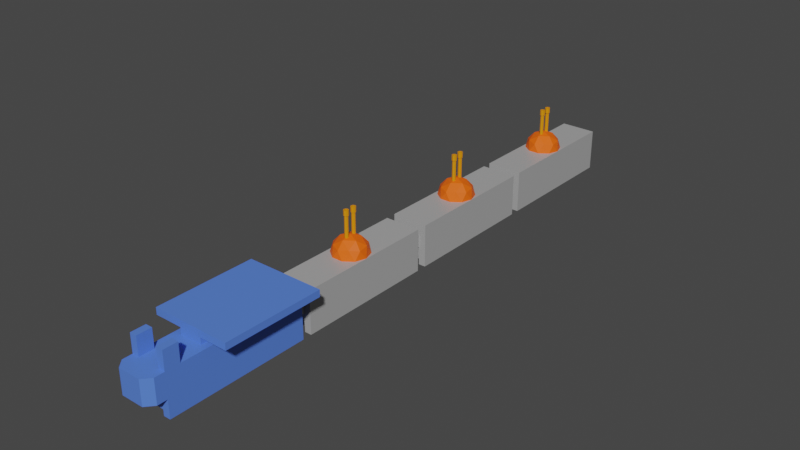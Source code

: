 # Source: space-train.blend  (saved by Blender 2.90.8; exported with 4.5.12 LTS)
import bpy
from mathutils import Matrix  # noqa: F401  (used for matrix-valued properties, if any)

bpy.ops.wm.read_factory_settings(use_empty=True)
scene = bpy.context.scene
scene.name = 'Scene'

# ---- collections
col_collection = bpy.data.collections.new('Collection'); scene.collection.children.link(col_collection)

# ---- materials (node trees are filled in below, after node groups)
mat_train_body = bpy.data.materials.new('train-body')
mat_train_body.alpha_threshold = 0.0
mat_train_body.use_transparent_shadow = False
mat_train_body.line_color = (0.0, 0.0, 0.0, 1.0)
mat_turrent_body = bpy.data.materials.new('turrent-body')
mat_turrent_body.use_transparent_shadow = False
mat_turrent_barrels = bpy.data.materials.new('turrent-barrels')
mat_turrent_barrels.use_transparent_shadow = False
mat_train_engine = bpy.data.materials.new('train-engine')
mat_train_engine.alpha_threshold = 0.0
mat_train_engine.use_transparent_shadow = False
mat_train_engine.line_color = (0.0, 0.0, 0.0, 1.0)

# ---- material node trees
mat_train_body.use_nodes = True; mat_train_body.node_tree.nodes.clear()
_N = mat_train_body.node_tree.nodes; _L = mat_train_body.node_tree.links
n0 = _N.new('ShaderNodeOutputMaterial'); n0.name = 'Material Output'; n0.location = (300, 300)
n1 = _N.new('ShaderNodeBsdfPrincipled'); n1.name = 'Principled BSDF'; n1.location = (10, 300)
n1.distribution = 'GGX'
n1.subsurface_method = 'BURLEY'
n1.inputs[0].default_value = (0.3954, 0.3954, 0.3954, 1.0)
n1.inputs[2].default_value = 0.4
n1.inputs[3].default_value = 1.45
n1.inputs[27].default_value = (0.0, 0.0, 0.0, 1.0)
n1.inputs[28].default_value = 1.0
_L.new(n1.outputs[0], n0.inputs[0])
n0.is_active_output = True
mat_turrent_body.use_nodes = True; mat_turrent_body.node_tree.nodes.clear()
_N = mat_turrent_body.node_tree.nodes; _L = mat_turrent_body.node_tree.links
n0 = _N.new('ShaderNodeBsdfPrincipled'); n0.name = 'Principled BSDF'; n0.location = (10, 300)
n0.distribution = 'GGX'
n0.subsurface_method = 'BURLEY'
n0.inputs[0].default_value = (1.0, 0.1227, 0.001508, 1.0)
n0.inputs[3].default_value = 1.45
n0.inputs[27].default_value = (0.0, 0.0, 0.0, 1.0)
n0.inputs[28].default_value = 1.0
n1 = _N.new('ShaderNodeOutputMaterial'); n1.name = 'Material Output'; n1.location = (300, 300)
_L.new(n0.outputs[0], n1.inputs[0])
n1.is_active_output = True
mat_turrent_barrels.use_nodes = True; mat_turrent_barrels.node_tree.nodes.clear()
_N = mat_turrent_barrels.node_tree.nodes; _L = mat_turrent_barrels.node_tree.links
n0 = _N.new('ShaderNodeBsdfPrincipled'); n0.name = 'Principled BSDF'; n0.location = (10, 300)
n0.distribution = 'GGX'
n0.subsurface_method = 'BURLEY'
n0.inputs[0].default_value = (0.8, 0.2759, 0.0, 1.0)
n0.inputs[3].default_value = 1.45
n0.inputs[27].default_value = (0.0, 0.0, 0.0, 1.0)
n0.inputs[28].default_value = 1.0
n1 = _N.new('ShaderNodeOutputMaterial'); n1.name = 'Material Output'; n1.location = (300, 300)
_L.new(n0.outputs[0], n1.inputs[0])
n1.is_active_output = True
mat_train_engine.use_nodes = True; mat_train_engine.node_tree.nodes.clear()
_N = mat_train_engine.node_tree.nodes; _L = mat_train_engine.node_tree.links
n0 = _N.new('ShaderNodeOutputMaterial'); n0.name = 'Material Output'; n0.location = (300, 300)
n1 = _N.new('ShaderNodeBsdfPrincipled'); n1.name = 'Principled BSDF'; n1.location = (10, 300)
n1.distribution = 'GGX'
n1.subsurface_method = 'BURLEY'
n1.inputs[0].default_value = (0.09584, 0.2136, 0.8, 1.0)
n1.inputs[2].default_value = 0.4
n1.inputs[3].default_value = 1.45
n1.inputs[27].default_value = (0.0, 0.0, 0.0, 1.0)
n1.inputs[28].default_value = 1.0
_L.new(n1.outputs[0], n0.inputs[0])
n0.is_active_output = True

# ---- world
world_world = bpy.data.worlds.new('World'); scene.world = world_world
world_world.color = (0.05088, 0.05088, 0.05088)
world_world.use_sun_shadow = False
world_world.sun_shadow_jitter_overblur = 0.0

# ---- meshes
me_cube = bpy.data.meshes.new('Cube')
me_cube.from_pydata([(1.0, 1.0, 1.0), (1.0, 1.0, -1.0), (1.0, -1.0, 1.0), (1.0, -1.0, -1.0), (-1.0, 1.0, 1.0), (-1.0, 1.0, -1.0), (-1.0, -1.0, 1.0), (-1.0, -1.0, -1.0), (1.0, 1.0, 0.3333), (1.0, 1.0, -0.3333), (-1.0, -1.0, -0.3333), (-1.0, -1.0, 0.3333), (1.0, -1.0, 0.3333), (1.0, -1.0, -0.3333), (-1.0, 1.0, 0.3333), (-1.0, 1.0, -0.3333), (-1.0, 0.6188, -1.0), (-1.0, -0.6188, -1.0), (1.0, 0.6188, 1.0), (1.0, -0.6188, 1.0), (-1.0, -0.6188, 1.0), (-1.0, 0.6188, 1.0), (1.0, -0.6188, -1.0), (1.0, 0.6188, -1.0), (1.0, 0.6188, -0.3333), (1.0, -0.6188, -0.3333), (1.0, 0.6188, 0.3333), (1.0, -0.6188, 0.3333), (-1.0, -0.6188, -0.3333), (-1.0, 0.6188, -0.3333), (-1.0, -0.6188, 0.3333), (-1.0, 0.6188, 0.3333), (-1.186, -0.6188, -0.3333), (-1.186, 0.6188, -0.3333), (-1.186, -0.6188, 0.3333), (-1.186, 0.6188, 0.3333), (-1.0, -0.6188, -1.328), (-1.0, -1.0, -1.328), (1.0, 1.0, -1.328), (-1.0, 1.0, -1.328), (1.0, -1.0, -1.328), (1.0, 0.6188, -1.328), (-1.0, 0.6188, -1.328), (1.0, -0.6188, -1.328)], [], [(19, 20, 6, 2), (12, 2, 6, 11), (31, 21, 4, 14), (17, 22, 43, 36), (27, 19, 2, 12), (14, 4, 0, 8), (5, 15, 9, 1), (15, 14, 8, 9), (22, 25, 13, 3), (25, 27, 12, 13), (16, 29, 15, 5), (29, 31, 14, 15), (3, 13, 10, 7), (13, 12, 11, 10), (10, 11, 30, 28), (28, 30, 34, 32), (7, 10, 28, 17), (17, 28, 29, 16), (9, 8, 26, 24), (24, 26, 27, 25), (1, 9, 24, 23), (23, 24, 25, 22), (8, 0, 18, 26), (26, 18, 19, 27), (16, 5, 39, 42), (16, 23, 22, 17), (11, 6, 20, 30), (30, 20, 21, 31), (0, 4, 21, 18), (18, 21, 20, 19), (32, 34, 35, 33), (31, 29, 33, 35), (30, 31, 35, 34), (29, 28, 32, 33), (36, 43, 40, 37), (39, 38, 41, 42), (7, 17, 36, 37), (1, 23, 41, 38), (22, 3, 40, 43), (5, 1, 38, 39), (23, 16, 42, 41), (3, 7, 37, 40)])
_uv = me_cube.uv_layers.new(name='UVMap')
_uv.uv.foreach_set('vector', [0.625, 0.6667, 0.875, 0.6667, 0.875, 0.75, 0.625, 0.75, 0.5417, 0.75, 0.625, 0.75, 0.625, 1.0, 0.5417, 1.0, 0.5417, 0.1667, 0.625, 0.1667, 0.625, 0.25, 0.5417, 0.25, 0.125, 0.6667, 0.375, 0.6667, 0.375, 0.6667, 0.125, 0.6667, 0.5417, 0.6667, 0.625, 0.6667, 0.625, 0.75, 0.5417, 0.75, 0.5417, 0.25, 0.625, 0.25, 0.625, 0.5, 0.5417, 0.5, 0.375, 0.25, 0.4583, 0.25, 0.4583, 0.5, 0.375, 0.5, 0.4583, 0.25, 0.5417, 0.25, 0.5417, 0.5, 0.4583, 0.5, 0.375, 0.6667, 0.4583, 0.6667, 0.4583, 0.75, 0.375, 0.75, 0.4583, 0.6667, 0.5417, 0.6667, 0.5417, 0.75, 0.4583, 0.75, 0.375, 0.1667, 0.4583, 0.1667, 0.4583, 0.25, 0.375, 0.25, 0.4583, 0.1667, 0.5417, 0.1667, 0.5417, 0.25, 0.4583, 0.25, 0.375, 0.75, 0.4583, 0.75, 0.4583, 1.0, 0.375, 1.0, 0.4583, 0.75, 0.5417, 0.75, 0.5417, 1.0, 0.4583, 1.0, 0.4583, 0.0, 0.5417, 0.0, 0.5417, 0.08333, 0.4583, 0.08333, 0.4583, 0.08333, 0.5417, 0.08333, 0.5417, 0.08333, 0.4583, 0.08333, 0.375, 0.0, 0.4583, 0.0, 0.4583, 0.08333, 0.375, 0.08333, 0.375, 0.08333, 0.4583, 0.08333, 0.4583, 0.1667, 0.375, 0.1667, 0.4583, 0.5, 0.5417, 0.5, 0.5417, 0.5833, 0.4583, 0.5833, 0.4583, 0.5833, 0.5417, 0.5833, 0.5417, 0.6667, 0.4583, 0.6667, 0.375, 0.5, 0.4583, 0.5, 0.4583, 0.5833, 0.375, 0.5833, 0.375, 0.5833, 0.4583, 0.5833, 0.4583, 0.6667, 0.375, 0.6667, 0.5417, 0.5, 0.625, 0.5, 0.625, 0.5833, 0.5417, 0.5833, 0.5417, 0.5833, 0.625, 0.5833, 0.625, 0.6667, 0.5417, 0.6667, 0.375, 0.1667, 0.375, 0.25, 0.375, 0.25, 0.375, 0.1667, 0.125, 0.5833, 0.375, 0.5833, 0.375, 0.6667, 0.125, 0.6667, 0.5417, 0.0, 0.625, 0.0, 0.625, 0.08333, 0.5417, 0.08333, 0.5417, 0.08333, 0.625, 0.08333, 0.625, 0.1667, 0.5417, 0.1667, 0.625, 0.5, 0.875, 0.5, 0.875, 0.5833, 0.625, 0.5833, 0.625, 0.5833, 0.875, 0.5833, 0.875, 0.6667, 0.625, 0.6667, 0.4583, 0.08333, 0.5417, 0.08333, 0.5417, 0.1667, 0.4583, 0.1667, 0.5417, 0.1667, 0.4583, 0.1667, 0.4583, 0.1667, 0.5417, 0.1667, 0.5417, 0.08333, 0.5417, 0.1667, 0.5417, 0.1667, 0.5417, 0.08333, 0.4583, 0.1667, 0.4583, 0.08333, 0.4583, 0.08333, 0.4583, 0.1667, 0.125, 0.6667, 0.375, 0.6667, 0.375, 0.75, 0.125, 0.75, 0.125, 0.5, 0.375, 0.5, 0.375, 0.5833, 0.125, 0.5833, 0.375, 0.0, 0.375, 0.08333, 0.375, 0.08333, 0.375, 0.0, 0.375, 0.5, 0.375, 0.5833, 0.375, 0.5833, 0.375, 0.5, 0.375, 0.6667, 0.375, 0.75, 0.375, 0.75, 0.375, 0.6667, 0.375, 0.25, 0.375, 0.5, 0.375, 0.5, 0.375, 0.25, 0.375, 0.5833, 0.125, 0.5833, 0.125, 0.5833, 0.375, 0.5833, 0.375, 0.75, 0.375, 1.0, 0.375, 1.0, 0.375, 0.75])
me_cube.materials.append(mat_train_body)
me_cube.use_remesh_preserve_volume = False
me_cube.use_remesh_preserve_attributes = False
me_cube.use_mirror_vertex_groups = False
me_cube.update()
me_icosphere = bpy.data.meshes.new('Icosphere')
me_icosphere.from_pydata([(0.2764, -0.8506, 0.4472), (-0.7236, -0.5257, 0.4472), (-0.7236, 0.5257, 0.4472), (0.2764, 0.8506, 0.4472), (0.8944, 0.0, 0.4472), (0.0, 0.0, 1.0), (0.9511, -0.309, 0.0), (0.9511, 0.309, 0.0), (0.0, -1.0, 0.0), (0.5878, -0.809, 0.0), (-0.9511, -0.309, 0.0), (-0.5878, -0.809, 0.0), (-0.5878, 0.809, 0.0), (-0.9511, 0.309, 0.0), (0.5878, 0.809, 0.0), (0.0, 1.0, 0.0), (0.6882, -0.5, 0.5257), (-0.2629, -0.809, 0.5257), (-0.8506, 0.0, 0.5257), (-0.2629, 0.809, 0.5257), (0.6882, 0.5, 0.5257), (0.1625, -0.5, 0.8507), (0.5257, 0.0, 0.8507), (-0.4253, -0.309, 0.8507), (-0.4253, 0.309, 0.8507), (0.1625, 0.5, 0.8507)], [], [(0, 16, 21), (1, 17, 23), (2, 18, 24), (3, 19, 25), (4, 20, 22), (22, 25, 5), (22, 20, 25), (20, 3, 25), (25, 24, 5), (25, 19, 24), (19, 2, 24), (24, 23, 5), (24, 18, 23), (18, 1, 23), (23, 21, 5), (23, 17, 21), (17, 0, 21), (21, 22, 5), (21, 16, 22), (16, 4, 22), (7, 20, 4), (7, 14, 20), (14, 3, 20), (15, 19, 3), (15, 12, 19), (12, 2, 19), (13, 18, 2), (13, 10, 18), (10, 1, 18), (11, 17, 1), (11, 8, 17), (8, 0, 17), (9, 16, 0), (9, 6, 16), (6, 4, 16), (14, 15, 3), (12, 13, 2), (10, 11, 1), (8, 9, 0), (6, 7, 4), (7, 6, 9, 8, 11, 10, 13, 12, 15, 14)])
_uv = me_icosphere.uv_layers.new(name='UVMap')
_uv.uv.foreach_set('vector', [0.8182, 0.3149, 0.7273, 0.3149, 0.7727, 0.3937, 1.0, 0.3149, 0.9091, 0.3149, 0.9545, 0.3937, 0.2727, 0.3149, 0.1818, 0.3149, 0.2273, 0.3937, 0.4545, 0.3149, 0.3636, 0.3149, 0.4091, 0.3937, 0.6364, 0.3149, 0.5455, 0.3149, 0.5909, 0.3937, 0.5909, 0.3937, 0.5, 0.3937, 0.5455, 0.4724, 0.5909, 0.3937, 0.5455, 0.3149, 0.5, 0.3937, 0.5455, 0.3149, 0.4545, 0.3149, 0.5, 0.3937, 0.4091, 0.3937, 0.3182, 0.3937, 0.3636, 0.4724, 0.4091, 0.3937, 0.3636, 0.3149, 0.3182, 0.3937, 0.3636, 0.3149, 0.2727, 0.3149, 0.3182, 0.3937, 0.2273, 0.3937, 0.1364, 0.3937, 0.1818, 0.4724, 0.2273, 0.3937, 0.1818, 0.3149, 0.1364, 0.3937, 0.1818, 0.3149, 0.09091, 0.3149, 0.1364, 0.3937, 0.9545, 0.3937, 0.8636, 0.3937, 0.9091, 0.4724, 0.9545, 0.3937, 0.9091, 0.3149, 0.8636, 0.3937, 0.9091, 0.3149, 0.8182, 0.3149, 0.8636, 0.3937, 0.7727, 0.3937, 0.6818, 0.3937, 0.7273, 0.4724, 0.7727, 0.3937, 0.7273, 0.3149, 0.6818, 0.3937, 0.7273, 0.3149, 0.6364, 0.3149, 0.6818, 0.3937, 0.5909, 0.2362, 0.5455, 0.3149, 0.6364, 0.3149, 0.5909, 0.2362, 0.5, 0.2362, 0.5455, 0.3149, 0.5, 0.2362, 0.4545, 0.3149, 0.5455, 0.3149, 0.4091, 0.2362, 0.3636, 0.3149, 0.4545, 0.3149, 0.4091, 0.2362, 0.3182, 0.2362, 0.3636, 0.3149, 0.3182, 0.2362, 0.2727, 0.3149, 0.3636, 0.3149, 0.2273, 0.2362, 0.1818, 0.3149, 0.2727, 0.3149, 0.2273, 0.2362, 0.1364, 0.2362, 0.1818, 0.3149, 0.1364, 0.2362, 0.09091, 0.3149, 0.1818, 0.3149, 0.9545, 0.2362, 0.9091, 0.3149, 1.0, 0.3149, 0.9545, 0.2362, 0.8636, 0.2362, 0.9091, 0.3149, 0.8636, 0.2362, 0.8182, 0.3149, 0.9091, 0.3149, 0.7727, 0.2362, 0.7273, 0.3149, 0.8182, 0.3149, 0.7727, 0.2362, 0.6818, 0.2362, 0.7273, 0.3149, 0.6818, 0.2362, 0.6364, 0.3149, 0.7273, 0.3149, 0.5, 0.2362, 0.4091, 0.2362, 0.4545, 0.3149, 0.3182, 0.2362, 0.2273, 0.2362, 0.2727, 0.3149, 0.1364, 0.2362, 0.04545, 0.2362, 0.09091, 0.3149, 0.8636, 0.2362, 0.7727, 0.2362, 0.8182, 0.3149, 0.6818, 0.2362, 0.5909, 0.2362, 0.6364, 0.3149, 0.5909, 0.2362, 0.6818, 0.2362, 0.7727, 0.2362, 0.8636, 0.2362, 0.9545, 0.2362, 0.1364, 0.2362, 0.2273, 0.2362, 0.3182, 0.2362, 0.4091, 0.2362, 0.5, 0.2362])
me_icosphere.materials.append(mat_turrent_body)
me_icosphere.use_remesh_fix_poles = True
me_icosphere.use_remesh_preserve_attributes = False
me_icosphere.use_mirror_vertex_groups = False
me_icosphere.update()
me_cylinder = bpy.data.meshes.new('Cylinder')
me_cylinder.from_pydata([(0.2976, 0.1258, 0.5902), (0.2976, 0.1258, 2.122), (0.3866, 0.08898, 0.5902), (0.3866, 0.08898, 2.122), (0.4235, 1.013e-09, 0.5902), (0.4235, 1.013e-09, 2.122), (0.3866, -0.08898, 0.5902), (0.3866, -0.08898, 2.122), (0.2976, -0.1258, 0.5902), (0.2976, -0.1258, 2.122), (0.2086, -0.08898, 0.5902), (0.2086, -0.08898, 2.122), (0.1718, 8.014e-09, 0.5902), (0.1718, 8.014e-09, 2.122), (0.2086, 0.08898, 0.5902), (0.2086, 0.08898, 2.122), (0.4157, 0.1181, 2.122), (0.2976, 0.167, 2.122), (0.4647, 1.039e-09, 2.122), (0.4157, -0.1181, 2.122), (0.2976, -0.167, 2.122), (0.1795, -0.1181, 2.122), (0.1306, 1.033e-08, 2.122), (0.1795, 0.1181, 2.122), (0.354, 0.05638, 2.471), (0.2976, 0.07974, 2.471), (0.3774, 1.039e-09, 2.471), (0.354, -0.05638, 2.471), (0.2976, -0.07974, 2.471), (0.2412, -0.05638, 2.471), (0.2179, 8.924e-09, 2.471), (0.2412, 0.05638, 2.471), (0.4157, 0.1181, 2.471), (0.2976, 0.167, 2.471), (0.4647, 1.039e-09, 2.471), (0.4157, -0.1181, 2.471), (0.2976, -0.167, 2.471), (0.1795, -0.1181, 2.471), (0.1306, 1.033e-08, 2.471), (0.1795, 0.1181, 2.471), (0.354, 0.05638, 2.083), (0.2976, 0.07974, 2.083), (0.3774, 1.039e-09, 2.083), (0.354, -0.05638, 2.083), (0.2976, -0.07974, 2.083), (0.2412, -0.05638, 2.083), (0.2179, 8.924e-09, 2.083), (0.2412, 0.05638, 2.083), (-0.2976, 0.1258, 0.5902), (-0.2976, 0.1258, 2.122), (-0.3866, 0.08898, 0.5902), (-0.3866, 0.08898, 2.122), (-0.4235, 1.013e-09, 0.5902), (-0.4235, 1.013e-09, 2.122), (-0.3866, -0.08898, 0.5902), (-0.3866, -0.08898, 2.122), (-0.2976, -0.1258, 0.5902), (-0.2976, -0.1258, 2.122), (-0.2086, -0.08898, 0.5902), (-0.2086, -0.08898, 2.122), (-0.1718, 8.014e-09, 0.5902), (-0.1718, 8.014e-09, 2.122), (-0.2086, 0.08898, 0.5902), (-0.2086, 0.08898, 2.122), (-0.4157, 0.1181, 2.122), (-0.2976, 0.167, 2.122), (-0.4647, 1.039e-09, 2.122), (-0.4157, -0.1181, 2.122), (-0.2976, -0.167, 2.122), (-0.1795, -0.1181, 2.122), (-0.1306, 1.033e-08, 2.122), (-0.1795, 0.1181, 2.122), (-0.354, 0.05638, 2.471), (-0.2976, 0.07974, 2.471), (-0.3774, 1.039e-09, 2.471), (-0.354, -0.05638, 2.471), (-0.2976, -0.07974, 2.471), (-0.2412, -0.05638, 2.471), (-0.2179, 8.924e-09, 2.471), (-0.2412, 0.05638, 2.471), (-0.4157, 0.1181, 2.471), (-0.2976, 0.167, 2.471), (-0.4647, 1.039e-09, 2.471), (-0.4157, -0.1181, 2.471), (-0.2976, -0.167, 2.471), (-0.1795, -0.1181, 2.471), (-0.1306, 1.033e-08, 2.471), (-0.1795, 0.1181, 2.471), (-0.354, 0.05638, 2.083), (-0.2976, 0.07974, 2.083), (-0.3774, 1.039e-09, 2.083), (-0.354, -0.05638, 2.083), (-0.2976, -0.07974, 2.083), (-0.2412, -0.05638, 2.083), (-0.2179, 8.924e-09, 2.083), (-0.2412, 0.05638, 2.083)], [], [(0, 1, 3, 2), (2, 3, 5, 4), (4, 5, 7, 6), (6, 7, 9, 8), (8, 9, 11, 10), (10, 11, 13, 12), (13, 11, 21, 22), (12, 13, 15, 14), (14, 15, 1, 0), (0, 2, 4, 6, 8, 10, 12, 14), (21, 20, 36, 37), (9, 7, 19, 20), (15, 13, 22, 23), (5, 3, 16, 18), (11, 9, 20, 21), (1, 15, 23, 17), (3, 1, 17, 16), (7, 5, 18, 19), (30, 29, 45, 46), (19, 18, 34, 35), (16, 17, 33, 32), (17, 23, 39, 33), (22, 21, 37, 38), (20, 19, 35, 36), (18, 16, 32, 34), (23, 22, 38, 39), (25, 24, 32, 33), (24, 26, 34, 32), (26, 27, 35, 34), (27, 28, 36, 35), (28, 29, 37, 36), (29, 30, 38, 37), (30, 31, 39, 38), (31, 25, 33, 39), (40, 41, 47, 46, 45, 44, 43, 42), (28, 27, 43, 44), (26, 24, 40, 42), (31, 30, 46, 47), (29, 28, 44, 45), (27, 26, 42, 43), (24, 25, 41, 40), (25, 31, 47, 41), (48, 50, 51, 49), (50, 52, 53, 51), (52, 54, 55, 53), (54, 56, 57, 55), (56, 58, 59, 57), (58, 60, 61, 59), (61, 70, 69, 59), (60, 62, 63, 61), (62, 48, 49, 63), (48, 62, 60, 58, 56, 54, 52, 50), (69, 85, 84, 68), (57, 68, 67, 55), (63, 71, 70, 61), (53, 66, 64, 51), (59, 69, 68, 57), (49, 65, 71, 63), (51, 64, 65, 49), (55, 67, 66, 53), (78, 94, 93, 77), (67, 83, 82, 66), (64, 80, 81, 65), (65, 81, 87, 71), (70, 86, 85, 69), (68, 84, 83, 67), (66, 82, 80, 64), (71, 87, 86, 70), (73, 81, 80, 72), (72, 80, 82, 74), (74, 82, 83, 75), (75, 83, 84, 76), (76, 84, 85, 77), (77, 85, 86, 78), (78, 86, 87, 79), (79, 87, 81, 73), (88, 90, 91, 92, 93, 94, 95, 89), (76, 92, 91, 75), (74, 90, 88, 72), (79, 95, 94, 78), (77, 93, 92, 76), (75, 91, 90, 74), (72, 88, 89, 73), (73, 89, 95, 79)])
_uv = me_cylinder.uv_layers.new(name='UVMap')
_uv.uv.foreach_set('vector', [1.0, 0.5, 1.0, 1.0, 0.875, 1.0, 0.875, 0.5, 0.875, 0.5, 0.875, 1.0, 0.75, 1.0, 0.75, 0.5, 0.75, 0.5, 0.75, 1.0, 0.625, 1.0, 0.625, 0.5, 0.625, 0.5, 0.625, 1.0, 0.5, 1.0, 0.5, 0.5, 0.5, 0.5, 0.5, 1.0, 0.375, 1.0, 0.375, 0.5, 0.375, 0.5, 0.375, 1.0, 0.25, 1.0, 0.25, 0.5, 0.25, 1.0, 0.375, 1.0, 0.375, 1.0, 0.25, 1.0, 0.25, 0.5, 0.25, 1.0, 0.125, 1.0, 0.125, 0.5, 0.125, 0.5, 0.125, 1.0, 0.0, 1.0, 0.0, 0.5, 0.75, 0.49, 0.9197, 0.4197, 0.99, 0.25, 0.9197, 0.08029, 0.75, 0.01, 0.5803, 0.08029, 0.51, 0.25, 0.5803, 0.4197, 0.375, 1.0, 0.5, 1.0, 0.5, 1.0, 0.375, 1.0, 0.5, 1.0, 0.625, 1.0, 0.625, 1.0, 0.5, 1.0, 0.125, 1.0, 0.25, 1.0, 0.25, 1.0, 0.125, 1.0, 0.75, 1.0, 0.875, 1.0, 0.875, 1.0, 0.75, 1.0, 0.375, 1.0, 0.5, 1.0, 0.5, 1.0, 0.375, 1.0, 0.0, 1.0, 0.125, 1.0, 0.125, 1.0, 0.0, 1.0, 0.875, 1.0, 1.0, 1.0, 1.0, 1.0, 0.875, 1.0, 0.625, 1.0, 0.75, 1.0, 0.75, 1.0, 0.625, 1.0, 0.1354, 0.25, 0.169, 0.169, 0.169, 0.169, 0.1354, 0.25, 0.625, 1.0, 0.75, 1.0, 0.75, 1.0, 0.625, 1.0, 0.875, 1.0, 1.0, 1.0, 1.0, 1.0, 0.875, 1.0, 0.0, 1.0, 0.125, 1.0, 0.125, 1.0, 0.0, 1.0, 0.25, 1.0, 0.375, 1.0, 0.375, 1.0, 0.25, 1.0, 0.5, 1.0, 0.625, 1.0, 0.625, 1.0, 0.5, 1.0, 0.75, 1.0, 0.875, 1.0, 0.875, 1.0, 0.75, 1.0, 0.125, 1.0, 0.25, 1.0, 0.25, 1.0, 0.125, 1.0, 0.25, 0.3646, 0.331, 0.331, 0.4197, 0.4197, 0.25, 0.49, 0.331, 0.331, 0.3646, 0.25, 0.49, 0.25, 0.4197, 0.4197, 0.3646, 0.25, 0.331, 0.169, 0.4197, 0.08029, 0.49, 0.25, 0.331, 0.169, 0.25, 0.1354, 0.25, 0.01, 0.4197, 0.08029, 0.25, 0.1354, 0.169, 0.169, 0.08029, 0.08029, 0.25, 0.01, 0.169, 0.169, 0.1354, 0.25, 0.01, 0.25, 0.08029, 0.08029, 0.1354, 0.25, 0.169, 0.331, 0.08029, 0.4197, 0.01, 0.25, 0.169, 0.331, 0.25, 0.3646, 0.25, 0.49, 0.08029, 0.4197, 0.331, 0.331, 0.25, 0.3646, 0.169, 0.331, 0.1354, 0.25, 0.169, 0.169, 0.25, 0.1354, 0.331, 0.169, 0.3646, 0.25, 0.25, 0.1354, 0.331, 0.169, 0.331, 0.169, 0.25, 0.1354, 0.3646, 0.25, 0.331, 0.331, 0.331, 0.331, 0.3646, 0.25, 0.169, 0.331, 0.1354, 0.25, 0.1354, 0.25, 0.169, 0.331, 0.169, 0.169, 0.25, 0.1354, 0.25, 0.1354, 0.169, 0.169, 0.331, 0.169, 0.3646, 0.25, 0.3646, 0.25, 0.331, 0.169, 0.331, 0.331, 0.25, 0.3646, 0.25, 0.3646, 0.331, 0.331, 0.25, 0.3646, 0.169, 0.331, 0.169, 0.331, 0.25, 0.3646, 1.0, 0.5, 0.875, 0.5, 0.875, 1.0, 1.0, 1.0, 0.875, 0.5, 0.75, 0.5, 0.75, 1.0, 0.875, 1.0, 0.75, 0.5, 0.625, 0.5, 0.625, 1.0, 0.75, 1.0, 0.625, 0.5, 0.5, 0.5, 0.5, 1.0, 0.625, 1.0, 0.5, 0.5, 0.375, 0.5, 0.375, 1.0, 0.5, 1.0, 0.375, 0.5, 0.25, 0.5, 0.25, 1.0, 0.375, 1.0, 0.25, 1.0, 0.25, 1.0, 0.375, 1.0, 0.375, 1.0, 0.25, 0.5, 0.125, 0.5, 0.125, 1.0, 0.25, 1.0, 0.125, 0.5, 0.0, 0.5, 0.0, 1.0, 0.125, 1.0, 0.75, 0.49, 0.5803, 0.4197, 0.51, 0.25, 0.5803, 0.08029, 0.75, 0.01, 0.9197, 0.08029, 0.99, 0.25, 0.9197, 0.4197, 0.375, 1.0, 0.375, 1.0, 0.5, 1.0, 0.5, 1.0, 0.5, 1.0, 0.5, 1.0, 0.625, 1.0, 0.625, 1.0, 0.125, 1.0, 0.125, 1.0, 0.25, 1.0, 0.25, 1.0, 0.75, 1.0, 0.75, 1.0, 0.875, 1.0, 0.875, 1.0, 0.375, 1.0, 0.375, 1.0, 0.5, 1.0, 0.5, 1.0, 0.0, 1.0, 0.0, 1.0, 0.125, 1.0, 0.125, 1.0, 0.875, 1.0, 0.875, 1.0, 1.0, 1.0, 1.0, 1.0, 0.625, 1.0, 0.625, 1.0, 0.75, 1.0, 0.75, 1.0, 0.1354, 0.25, 0.1354, 0.25, 0.169, 0.169, 0.169, 0.169, 0.625, 1.0, 0.625, 1.0, 0.75, 1.0, 0.75, 1.0, 0.875, 1.0, 0.875, 1.0, 1.0, 1.0, 1.0, 1.0, 0.0, 1.0, 0.0, 1.0, 0.125, 1.0, 0.125, 1.0, 0.25, 1.0, 0.25, 1.0, 0.375, 1.0, 0.375, 1.0, 0.5, 1.0, 0.5, 1.0, 0.625, 1.0, 0.625, 1.0, 0.75, 1.0, 0.75, 1.0, 0.875, 1.0, 0.875, 1.0, 0.125, 1.0, 0.125, 1.0, 0.25, 1.0, 0.25, 1.0, 0.25, 0.3646, 0.25, 0.49, 0.4197, 0.4197, 0.331, 0.331, 0.331, 0.331, 0.4197, 0.4197, 0.49, 0.25, 0.3646, 0.25, 0.3646, 0.25, 0.49, 0.25, 0.4197, 0.08029, 0.331, 0.169, 0.331, 0.169, 0.4197, 0.08029, 0.25, 0.01, 0.25, 0.1354, 0.25, 0.1354, 0.25, 0.01, 0.08029, 0.08029, 0.169, 0.169, 0.169, 0.169, 0.08029, 0.08029, 0.01, 0.25, 0.1354, 0.25, 0.1354, 0.25, 0.01, 0.25, 0.08029, 0.4197, 0.169, 0.331, 0.169, 0.331, 0.08029, 0.4197, 0.25, 0.49, 0.25, 0.3646, 0.331, 0.331, 0.3646, 0.25, 0.331, 0.169, 0.25, 0.1354, 0.169, 0.169, 0.1354, 0.25, 0.169, 0.331, 0.25, 0.3646, 0.25, 0.1354, 0.25, 0.1354, 0.331, 0.169, 0.331, 0.169, 0.3646, 0.25, 0.3646, 0.25, 0.331, 0.331, 0.331, 0.331, 0.169, 0.331, 0.169, 0.331, 0.1354, 0.25, 0.1354, 0.25, 0.169, 0.169, 0.169, 0.169, 0.25, 0.1354, 0.25, 0.1354, 0.331, 0.169, 0.331, 0.169, 0.3646, 0.25, 0.3646, 0.25, 0.331, 0.331, 0.331, 0.331, 0.25, 0.3646, 0.25, 0.3646, 0.25, 0.3646, 0.25, 0.3646, 0.169, 0.331, 0.169, 0.331])
me_cylinder.materials.append(mat_turrent_barrels)
me_cylinder.use_remesh_fix_poles = True
me_cylinder.use_remesh_preserve_attributes = False
me_cylinder.use_mirror_vertex_groups = False
me_cylinder.update()
me_cube_001 = bpy.data.meshes.new('Cube.001')
me_cube_001.from_pydata([(1.0, 1.0, 1.0), (1.0, 1.0, -1.0), (1.0, -1.0, 1.0), (1.0, -1.0, -1.0), (-1.0, 1.0, 1.0), (-1.0, 1.0, -1.0), (-1.0, -1.0, 1.0), (-1.0, -1.0, -1.0), (1.0, 1.0, 0.3333), (1.0, 1.0, -0.3333), (-1.0, -1.0, -0.3333), (-1.0, -1.0, 0.3333), (1.0, -1.0, 0.3333), (1.0, -1.0, -0.3333), (-1.0, 1.0, 0.3333), (-1.0, 1.0, -0.3333), (-1.0, 0.6188, -1.0), (-1.0, -0.6188, -1.0), (1.0, 0.6188, 1.0), (1.0, -0.6188, 1.0), (-1.0, -0.6188, 1.0), (-1.0, 0.6188, 1.0), (1.0, -0.6188, -1.0), (1.0, 0.6188, -1.0), (1.0, 0.6188, -0.3333), (1.0, -0.6188, -0.3333), (1.0, 0.6188, 0.3333), (1.0, -0.6188, 0.3333), (-1.0, -0.6188, -0.3333), (-1.0, 0.6188, -0.3333), (-1.0, -0.6188, 0.3333), (-1.0, 0.6188, 0.3333), (-1.186, -0.6188, -0.3333), (-1.186, 0.6188, -0.3333), (-1.186, -0.6188, 0.3333), (-1.186, 0.6188, 0.3333), (-1.0, -0.6188, -1.328), (-1.0, -1.0, -1.328), (1.0, 1.0, -1.328), (-1.0, 1.0, -1.328), (1.0, -1.0, -1.328), (1.0, 0.6188, -1.328), (-1.0, 0.6188, -1.328), (1.0, -0.6188, -1.328)], [], [(19, 20, 6, 2), (12, 2, 6, 11), (31, 21, 4, 14), (17, 22, 43, 36), (27, 19, 2, 12), (14, 4, 0, 8), (5, 15, 9, 1), (15, 14, 8, 9), (22, 25, 13, 3), (25, 27, 12, 13), (16, 29, 15, 5), (29, 31, 14, 15), (3, 13, 10, 7), (13, 12, 11, 10), (10, 11, 30, 28), (28, 30, 34, 32), (7, 10, 28, 17), (17, 28, 29, 16), (9, 8, 26, 24), (24, 26, 27, 25), (1, 9, 24, 23), (23, 24, 25, 22), (8, 0, 18, 26), (26, 18, 19, 27), (16, 5, 39, 42), (16, 23, 22, 17), (11, 6, 20, 30), (30, 20, 21, 31), (0, 4, 21, 18), (18, 21, 20, 19), (32, 34, 35, 33), (31, 29, 33, 35), (30, 31, 35, 34), (29, 28, 32, 33), (36, 43, 40, 37), (39, 38, 41, 42), (7, 17, 36, 37), (1, 23, 41, 38), (22, 3, 40, 43), (5, 1, 38, 39), (23, 16, 42, 41), (3, 7, 37, 40)])
_uv = me_cube_001.uv_layers.new(name='UVMap')
_uv.uv.foreach_set('vector', [0.625, 0.6667, 0.875, 0.6667, 0.875, 0.75, 0.625, 0.75, 0.5417, 0.75, 0.625, 0.75, 0.625, 1.0, 0.5417, 1.0, 0.5417, 0.1667, 0.625, 0.1667, 0.625, 0.25, 0.5417, 0.25, 0.125, 0.6667, 0.375, 0.6667, 0.375, 0.6667, 0.125, 0.6667, 0.5417, 0.6667, 0.625, 0.6667, 0.625, 0.75, 0.5417, 0.75, 0.5417, 0.25, 0.625, 0.25, 0.625, 0.5, 0.5417, 0.5, 0.375, 0.25, 0.4583, 0.25, 0.4583, 0.5, 0.375, 0.5, 0.4583, 0.25, 0.5417, 0.25, 0.5417, 0.5, 0.4583, 0.5, 0.375, 0.6667, 0.4583, 0.6667, 0.4583, 0.75, 0.375, 0.75, 0.4583, 0.6667, 0.5417, 0.6667, 0.5417, 0.75, 0.4583, 0.75, 0.375, 0.1667, 0.4583, 0.1667, 0.4583, 0.25, 0.375, 0.25, 0.4583, 0.1667, 0.5417, 0.1667, 0.5417, 0.25, 0.4583, 0.25, 0.375, 0.75, 0.4583, 0.75, 0.4583, 1.0, 0.375, 1.0, 0.4583, 0.75, 0.5417, 0.75, 0.5417, 1.0, 0.4583, 1.0, 0.4583, 0.0, 0.5417, 0.0, 0.5417, 0.08333, 0.4583, 0.08333, 0.4583, 0.08333, 0.5417, 0.08333, 0.5417, 0.08333, 0.4583, 0.08333, 0.375, 0.0, 0.4583, 0.0, 0.4583, 0.08333, 0.375, 0.08333, 0.375, 0.08333, 0.4583, 0.08333, 0.4583, 0.1667, 0.375, 0.1667, 0.4583, 0.5, 0.5417, 0.5, 0.5417, 0.5833, 0.4583, 0.5833, 0.4583, 0.5833, 0.5417, 0.5833, 0.5417, 0.6667, 0.4583, 0.6667, 0.375, 0.5, 0.4583, 0.5, 0.4583, 0.5833, 0.375, 0.5833, 0.375, 0.5833, 0.4583, 0.5833, 0.4583, 0.6667, 0.375, 0.6667, 0.5417, 0.5, 0.625, 0.5, 0.625, 0.5833, 0.5417, 0.5833, 0.5417, 0.5833, 0.625, 0.5833, 0.625, 0.6667, 0.5417, 0.6667, 0.375, 0.1667, 0.375, 0.25, 0.375, 0.25, 0.375, 0.1667, 0.125, 0.5833, 0.375, 0.5833, 0.375, 0.6667, 0.125, 0.6667, 0.5417, 0.0, 0.625, 0.0, 0.625, 0.08333, 0.5417, 0.08333, 0.5417, 0.08333, 0.625, 0.08333, 0.625, 0.1667, 0.5417, 0.1667, 0.625, 0.5, 0.875, 0.5, 0.875, 0.5833, 0.625, 0.5833, 0.625, 0.5833, 0.875, 0.5833, 0.875, 0.6667, 0.625, 0.6667, 0.4583, 0.08333, 0.5417, 0.08333, 0.5417, 0.1667, 0.4583, 0.1667, 0.5417, 0.1667, 0.4583, 0.1667, 0.4583, 0.1667, 0.5417, 0.1667, 0.5417, 0.08333, 0.5417, 0.1667, 0.5417, 0.1667, 0.5417, 0.08333, 0.4583, 0.1667, 0.4583, 0.08333, 0.4583, 0.08333, 0.4583, 0.1667, 0.125, 0.6667, 0.375, 0.6667, 0.375, 0.75, 0.125, 0.75, 0.125, 0.5, 0.375, 0.5, 0.375, 0.5833, 0.125, 0.5833, 0.375, 0.0, 0.375, 0.08333, 0.375, 0.08333, 0.375, 0.0, 0.375, 0.5, 0.375, 0.5833, 0.375, 0.5833, 0.375, 0.5, 0.375, 0.6667, 0.375, 0.75, 0.375, 0.75, 0.375, 0.6667, 0.375, 0.25, 0.375, 0.5, 0.375, 0.5, 0.375, 0.25, 0.375, 0.5833, 0.125, 0.5833, 0.125, 0.5833, 0.375, 0.5833, 0.375, 0.75, 0.375, 1.0, 0.375, 1.0, 0.375, 0.75])
me_cube_001.materials.append(mat_train_body)
me_cube_001.use_remesh_preserve_volume = False
me_cube_001.use_remesh_preserve_attributes = False
me_cube_001.use_mirror_vertex_groups = False
me_cube_001.update()
me_icosphere_001 = bpy.data.meshes.new('Icosphere.001')
me_icosphere_001.from_pydata([(0.2764, -0.8506, 0.4472), (-0.7236, -0.5257, 0.4472), (-0.7236, 0.5257, 0.4472), (0.2764, 0.8506, 0.4472), (0.8944, 0.0, 0.4472), (0.0, 0.0, 1.0), (0.9511, -0.309, 0.0), (0.9511, 0.309, 0.0), (0.0, -1.0, 0.0), (0.5878, -0.809, 0.0), (-0.9511, -0.309, 0.0), (-0.5878, -0.809, 0.0), (-0.5878, 0.809, 0.0), (-0.9511, 0.309, 0.0), (0.5878, 0.809, 0.0), (0.0, 1.0, 0.0), (0.6882, -0.5, 0.5257), (-0.2629, -0.809, 0.5257), (-0.8506, 0.0, 0.5257), (-0.2629, 0.809, 0.5257), (0.6882, 0.5, 0.5257), (0.1625, -0.5, 0.8507), (0.5257, 0.0, 0.8507), (-0.4253, -0.309, 0.8507), (-0.4253, 0.309, 0.8507), (0.1625, 0.5, 0.8507)], [], [(0, 16, 21), (1, 17, 23), (2, 18, 24), (3, 19, 25), (4, 20, 22), (22, 25, 5), (22, 20, 25), (20, 3, 25), (25, 24, 5), (25, 19, 24), (19, 2, 24), (24, 23, 5), (24, 18, 23), (18, 1, 23), (23, 21, 5), (23, 17, 21), (17, 0, 21), (21, 22, 5), (21, 16, 22), (16, 4, 22), (7, 20, 4), (7, 14, 20), (14, 3, 20), (15, 19, 3), (15, 12, 19), (12, 2, 19), (13, 18, 2), (13, 10, 18), (10, 1, 18), (11, 17, 1), (11, 8, 17), (8, 0, 17), (9, 16, 0), (9, 6, 16), (6, 4, 16), (14, 15, 3), (12, 13, 2), (10, 11, 1), (8, 9, 0), (6, 7, 4), (7, 6, 9, 8, 11, 10, 13, 12, 15, 14)])
_uv = me_icosphere_001.uv_layers.new(name='UVMap')
_uv.uv.foreach_set('vector', [0.8182, 0.3149, 0.7273, 0.3149, 0.7727, 0.3937, 1.0, 0.3149, 0.9091, 0.3149, 0.9545, 0.3937, 0.2727, 0.3149, 0.1818, 0.3149, 0.2273, 0.3937, 0.4545, 0.3149, 0.3636, 0.3149, 0.4091, 0.3937, 0.6364, 0.3149, 0.5455, 0.3149, 0.5909, 0.3937, 0.5909, 0.3937, 0.5, 0.3937, 0.5455, 0.4724, 0.5909, 0.3937, 0.5455, 0.3149, 0.5, 0.3937, 0.5455, 0.3149, 0.4545, 0.3149, 0.5, 0.3937, 0.4091, 0.3937, 0.3182, 0.3937, 0.3636, 0.4724, 0.4091, 0.3937, 0.3636, 0.3149, 0.3182, 0.3937, 0.3636, 0.3149, 0.2727, 0.3149, 0.3182, 0.3937, 0.2273, 0.3937, 0.1364, 0.3937, 0.1818, 0.4724, 0.2273, 0.3937, 0.1818, 0.3149, 0.1364, 0.3937, 0.1818, 0.3149, 0.09091, 0.3149, 0.1364, 0.3937, 0.9545, 0.3937, 0.8636, 0.3937, 0.9091, 0.4724, 0.9545, 0.3937, 0.9091, 0.3149, 0.8636, 0.3937, 0.9091, 0.3149, 0.8182, 0.3149, 0.8636, 0.3937, 0.7727, 0.3937, 0.6818, 0.3937, 0.7273, 0.4724, 0.7727, 0.3937, 0.7273, 0.3149, 0.6818, 0.3937, 0.7273, 0.3149, 0.6364, 0.3149, 0.6818, 0.3937, 0.5909, 0.2362, 0.5455, 0.3149, 0.6364, 0.3149, 0.5909, 0.2362, 0.5, 0.2362, 0.5455, 0.3149, 0.5, 0.2362, 0.4545, 0.3149, 0.5455, 0.3149, 0.4091, 0.2362, 0.3636, 0.3149, 0.4545, 0.3149, 0.4091, 0.2362, 0.3182, 0.2362, 0.3636, 0.3149, 0.3182, 0.2362, 0.2727, 0.3149, 0.3636, 0.3149, 0.2273, 0.2362, 0.1818, 0.3149, 0.2727, 0.3149, 0.2273, 0.2362, 0.1364, 0.2362, 0.1818, 0.3149, 0.1364, 0.2362, 0.09091, 0.3149, 0.1818, 0.3149, 0.9545, 0.2362, 0.9091, 0.3149, 1.0, 0.3149, 0.9545, 0.2362, 0.8636, 0.2362, 0.9091, 0.3149, 0.8636, 0.2362, 0.8182, 0.3149, 0.9091, 0.3149, 0.7727, 0.2362, 0.7273, 0.3149, 0.8182, 0.3149, 0.7727, 0.2362, 0.6818, 0.2362, 0.7273, 0.3149, 0.6818, 0.2362, 0.6364, 0.3149, 0.7273, 0.3149, 0.5, 0.2362, 0.4091, 0.2362, 0.4545, 0.3149, 0.3182, 0.2362, 0.2273, 0.2362, 0.2727, 0.3149, 0.1364, 0.2362, 0.04545, 0.2362, 0.09091, 0.3149, 0.8636, 0.2362, 0.7727, 0.2362, 0.8182, 0.3149, 0.6818, 0.2362, 0.5909, 0.2362, 0.6364, 0.3149, 0.5909, 0.2362, 0.6818, 0.2362, 0.7727, 0.2362, 0.8636, 0.2362, 0.9545, 0.2362, 0.1364, 0.2362, 0.2273, 0.2362, 0.3182, 0.2362, 0.4091, 0.2362, 0.5, 0.2362])
me_icosphere_001.materials.append(mat_turrent_body)
me_icosphere_001.use_remesh_fix_poles = True
me_icosphere_001.use_remesh_preserve_attributes = False
me_icosphere_001.use_mirror_vertex_groups = False
me_icosphere_001.update()
me_cylinder_001 = bpy.data.meshes.new('Cylinder.001')
me_cylinder_001.from_pydata([(0.2976, 0.1258, 0.5902), (0.2976, 0.1258, 2.122), (0.3866, 0.08898, 0.5902), (0.3866, 0.08898, 2.122), (0.4235, 1.013e-09, 0.5902), (0.4235, 1.013e-09, 2.122), (0.3866, -0.08898, 0.5902), (0.3866, -0.08898, 2.122), (0.2976, -0.1258, 0.5902), (0.2976, -0.1258, 2.122), (0.2086, -0.08898, 0.5902), (0.2086, -0.08898, 2.122), (0.1718, 8.014e-09, 0.5902), (0.1718, 8.014e-09, 2.122), (0.2086, 0.08898, 0.5902), (0.2086, 0.08898, 2.122), (0.4157, 0.1181, 2.122), (0.2976, 0.167, 2.122), (0.4647, 1.039e-09, 2.122), (0.4157, -0.1181, 2.122), (0.2976, -0.167, 2.122), (0.1795, -0.1181, 2.122), (0.1306, 1.033e-08, 2.122), (0.1795, 0.1181, 2.122), (0.354, 0.05638, 2.471), (0.2976, 0.07974, 2.471), (0.3774, 1.039e-09, 2.471), (0.354, -0.05638, 2.471), (0.2976, -0.07974, 2.471), (0.2412, -0.05638, 2.471), (0.2179, 8.924e-09, 2.471), (0.2412, 0.05638, 2.471), (0.4157, 0.1181, 2.471), (0.2976, 0.167, 2.471), (0.4647, 1.039e-09, 2.471), (0.4157, -0.1181, 2.471), (0.2976, -0.167, 2.471), (0.1795, -0.1181, 2.471), (0.1306, 1.033e-08, 2.471), (0.1795, 0.1181, 2.471), (0.354, 0.05638, 2.083), (0.2976, 0.07974, 2.083), (0.3774, 1.039e-09, 2.083), (0.354, -0.05638, 2.083), (0.2976, -0.07974, 2.083), (0.2412, -0.05638, 2.083), (0.2179, 8.924e-09, 2.083), (0.2412, 0.05638, 2.083), (-0.2976, 0.1258, 0.5902), (-0.2976, 0.1258, 2.122), (-0.3866, 0.08898, 0.5902), (-0.3866, 0.08898, 2.122), (-0.4235, 1.013e-09, 0.5902), (-0.4235, 1.013e-09, 2.122), (-0.3866, -0.08898, 0.5902), (-0.3866, -0.08898, 2.122), (-0.2976, -0.1258, 0.5902), (-0.2976, -0.1258, 2.122), (-0.2086, -0.08898, 0.5902), (-0.2086, -0.08898, 2.122), (-0.1718, 8.014e-09, 0.5902), (-0.1718, 8.014e-09, 2.122), (-0.2086, 0.08898, 0.5902), (-0.2086, 0.08898, 2.122), (-0.4157, 0.1181, 2.122), (-0.2976, 0.167, 2.122), (-0.4647, 1.039e-09, 2.122), (-0.4157, -0.1181, 2.122), (-0.2976, -0.167, 2.122), (-0.1795, -0.1181, 2.122), (-0.1306, 1.033e-08, 2.122), (-0.1795, 0.1181, 2.122), (-0.354, 0.05638, 2.471), (-0.2976, 0.07974, 2.471), (-0.3774, 1.039e-09, 2.471), (-0.354, -0.05638, 2.471), (-0.2976, -0.07974, 2.471), (-0.2412, -0.05638, 2.471), (-0.2179, 8.924e-09, 2.471), (-0.2412, 0.05638, 2.471), (-0.4157, 0.1181, 2.471), (-0.2976, 0.167, 2.471), (-0.4647, 1.039e-09, 2.471), (-0.4157, -0.1181, 2.471), (-0.2976, -0.167, 2.471), (-0.1795, -0.1181, 2.471), (-0.1306, 1.033e-08, 2.471), (-0.1795, 0.1181, 2.471), (-0.354, 0.05638, 2.083), (-0.2976, 0.07974, 2.083), (-0.3774, 1.039e-09, 2.083), (-0.354, -0.05638, 2.083), (-0.2976, -0.07974, 2.083), (-0.2412, -0.05638, 2.083), (-0.2179, 8.924e-09, 2.083), (-0.2412, 0.05638, 2.083)], [], [(0, 1, 3, 2), (2, 3, 5, 4), (4, 5, 7, 6), (6, 7, 9, 8), (8, 9, 11, 10), (10, 11, 13, 12), (13, 11, 21, 22), (12, 13, 15, 14), (14, 15, 1, 0), (0, 2, 4, 6, 8, 10, 12, 14), (21, 20, 36, 37), (9, 7, 19, 20), (15, 13, 22, 23), (5, 3, 16, 18), (11, 9, 20, 21), (1, 15, 23, 17), (3, 1, 17, 16), (7, 5, 18, 19), (30, 29, 45, 46), (19, 18, 34, 35), (16, 17, 33, 32), (17, 23, 39, 33), (22, 21, 37, 38), (20, 19, 35, 36), (18, 16, 32, 34), (23, 22, 38, 39), (25, 24, 32, 33), (24, 26, 34, 32), (26, 27, 35, 34), (27, 28, 36, 35), (28, 29, 37, 36), (29, 30, 38, 37), (30, 31, 39, 38), (31, 25, 33, 39), (40, 41, 47, 46, 45, 44, 43, 42), (28, 27, 43, 44), (26, 24, 40, 42), (31, 30, 46, 47), (29, 28, 44, 45), (27, 26, 42, 43), (24, 25, 41, 40), (25, 31, 47, 41), (48, 50, 51, 49), (50, 52, 53, 51), (52, 54, 55, 53), (54, 56, 57, 55), (56, 58, 59, 57), (58, 60, 61, 59), (61, 70, 69, 59), (60, 62, 63, 61), (62, 48, 49, 63), (48, 62, 60, 58, 56, 54, 52, 50), (69, 85, 84, 68), (57, 68, 67, 55), (63, 71, 70, 61), (53, 66, 64, 51), (59, 69, 68, 57), (49, 65, 71, 63), (51, 64, 65, 49), (55, 67, 66, 53), (78, 94, 93, 77), (67, 83, 82, 66), (64, 80, 81, 65), (65, 81, 87, 71), (70, 86, 85, 69), (68, 84, 83, 67), (66, 82, 80, 64), (71, 87, 86, 70), (73, 81, 80, 72), (72, 80, 82, 74), (74, 82, 83, 75), (75, 83, 84, 76), (76, 84, 85, 77), (77, 85, 86, 78), (78, 86, 87, 79), (79, 87, 81, 73), (88, 90, 91, 92, 93, 94, 95, 89), (76, 92, 91, 75), (74, 90, 88, 72), (79, 95, 94, 78), (77, 93, 92, 76), (75, 91, 90, 74), (72, 88, 89, 73), (73, 89, 95, 79)])
_uv = me_cylinder_001.uv_layers.new(name='UVMap')
_uv.uv.foreach_set('vector', [1.0, 0.5, 1.0, 1.0, 0.875, 1.0, 0.875, 0.5, 0.875, 0.5, 0.875, 1.0, 0.75, 1.0, 0.75, 0.5, 0.75, 0.5, 0.75, 1.0, 0.625, 1.0, 0.625, 0.5, 0.625, 0.5, 0.625, 1.0, 0.5, 1.0, 0.5, 0.5, 0.5, 0.5, 0.5, 1.0, 0.375, 1.0, 0.375, 0.5, 0.375, 0.5, 0.375, 1.0, 0.25, 1.0, 0.25, 0.5, 0.25, 1.0, 0.375, 1.0, 0.375, 1.0, 0.25, 1.0, 0.25, 0.5, 0.25, 1.0, 0.125, 1.0, 0.125, 0.5, 0.125, 0.5, 0.125, 1.0, 0.0, 1.0, 0.0, 0.5, 0.75, 0.49, 0.9197, 0.4197, 0.99, 0.25, 0.9197, 0.08029, 0.75, 0.01, 0.5803, 0.08029, 0.51, 0.25, 0.5803, 0.4197, 0.375, 1.0, 0.5, 1.0, 0.5, 1.0, 0.375, 1.0, 0.5, 1.0, 0.625, 1.0, 0.625, 1.0, 0.5, 1.0, 0.125, 1.0, 0.25, 1.0, 0.25, 1.0, 0.125, 1.0, 0.75, 1.0, 0.875, 1.0, 0.875, 1.0, 0.75, 1.0, 0.375, 1.0, 0.5, 1.0, 0.5, 1.0, 0.375, 1.0, 0.0, 1.0, 0.125, 1.0, 0.125, 1.0, 0.0, 1.0, 0.875, 1.0, 1.0, 1.0, 1.0, 1.0, 0.875, 1.0, 0.625, 1.0, 0.75, 1.0, 0.75, 1.0, 0.625, 1.0, 0.1354, 0.25, 0.169, 0.169, 0.169, 0.169, 0.1354, 0.25, 0.625, 1.0, 0.75, 1.0, 0.75, 1.0, 0.625, 1.0, 0.875, 1.0, 1.0, 1.0, 1.0, 1.0, 0.875, 1.0, 0.0, 1.0, 0.125, 1.0, 0.125, 1.0, 0.0, 1.0, 0.25, 1.0, 0.375, 1.0, 0.375, 1.0, 0.25, 1.0, 0.5, 1.0, 0.625, 1.0, 0.625, 1.0, 0.5, 1.0, 0.75, 1.0, 0.875, 1.0, 0.875, 1.0, 0.75, 1.0, 0.125, 1.0, 0.25, 1.0, 0.25, 1.0, 0.125, 1.0, 0.25, 0.3646, 0.331, 0.331, 0.4197, 0.4197, 0.25, 0.49, 0.331, 0.331, 0.3646, 0.25, 0.49, 0.25, 0.4197, 0.4197, 0.3646, 0.25, 0.331, 0.169, 0.4197, 0.08029, 0.49, 0.25, 0.331, 0.169, 0.25, 0.1354, 0.25, 0.01, 0.4197, 0.08029, 0.25, 0.1354, 0.169, 0.169, 0.08029, 0.08029, 0.25, 0.01, 0.169, 0.169, 0.1354, 0.25, 0.01, 0.25, 0.08029, 0.08029, 0.1354, 0.25, 0.169, 0.331, 0.08029, 0.4197, 0.01, 0.25, 0.169, 0.331, 0.25, 0.3646, 0.25, 0.49, 0.08029, 0.4197, 0.331, 0.331, 0.25, 0.3646, 0.169, 0.331, 0.1354, 0.25, 0.169, 0.169, 0.25, 0.1354, 0.331, 0.169, 0.3646, 0.25, 0.25, 0.1354, 0.331, 0.169, 0.331, 0.169, 0.25, 0.1354, 0.3646, 0.25, 0.331, 0.331, 0.331, 0.331, 0.3646, 0.25, 0.169, 0.331, 0.1354, 0.25, 0.1354, 0.25, 0.169, 0.331, 0.169, 0.169, 0.25, 0.1354, 0.25, 0.1354, 0.169, 0.169, 0.331, 0.169, 0.3646, 0.25, 0.3646, 0.25, 0.331, 0.169, 0.331, 0.331, 0.25, 0.3646, 0.25, 0.3646, 0.331, 0.331, 0.25, 0.3646, 0.169, 0.331, 0.169, 0.331, 0.25, 0.3646, 1.0, 0.5, 0.875, 0.5, 0.875, 1.0, 1.0, 1.0, 0.875, 0.5, 0.75, 0.5, 0.75, 1.0, 0.875, 1.0, 0.75, 0.5, 0.625, 0.5, 0.625, 1.0, 0.75, 1.0, 0.625, 0.5, 0.5, 0.5, 0.5, 1.0, 0.625, 1.0, 0.5, 0.5, 0.375, 0.5, 0.375, 1.0, 0.5, 1.0, 0.375, 0.5, 0.25, 0.5, 0.25, 1.0, 0.375, 1.0, 0.25, 1.0, 0.25, 1.0, 0.375, 1.0, 0.375, 1.0, 0.25, 0.5, 0.125, 0.5, 0.125, 1.0, 0.25, 1.0, 0.125, 0.5, 0.0, 0.5, 0.0, 1.0, 0.125, 1.0, 0.75, 0.49, 0.5803, 0.4197, 0.51, 0.25, 0.5803, 0.08029, 0.75, 0.01, 0.9197, 0.08029, 0.99, 0.25, 0.9197, 0.4197, 0.375, 1.0, 0.375, 1.0, 0.5, 1.0, 0.5, 1.0, 0.5, 1.0, 0.5, 1.0, 0.625, 1.0, 0.625, 1.0, 0.125, 1.0, 0.125, 1.0, 0.25, 1.0, 0.25, 1.0, 0.75, 1.0, 0.75, 1.0, 0.875, 1.0, 0.875, 1.0, 0.375, 1.0, 0.375, 1.0, 0.5, 1.0, 0.5, 1.0, 0.0, 1.0, 0.0, 1.0, 0.125, 1.0, 0.125, 1.0, 0.875, 1.0, 0.875, 1.0, 1.0, 1.0, 1.0, 1.0, 0.625, 1.0, 0.625, 1.0, 0.75, 1.0, 0.75, 1.0, 0.1354, 0.25, 0.1354, 0.25, 0.169, 0.169, 0.169, 0.169, 0.625, 1.0, 0.625, 1.0, 0.75, 1.0, 0.75, 1.0, 0.875, 1.0, 0.875, 1.0, 1.0, 1.0, 1.0, 1.0, 0.0, 1.0, 0.0, 1.0, 0.125, 1.0, 0.125, 1.0, 0.25, 1.0, 0.25, 1.0, 0.375, 1.0, 0.375, 1.0, 0.5, 1.0, 0.5, 1.0, 0.625, 1.0, 0.625, 1.0, 0.75, 1.0, 0.75, 1.0, 0.875, 1.0, 0.875, 1.0, 0.125, 1.0, 0.125, 1.0, 0.25, 1.0, 0.25, 1.0, 0.25, 0.3646, 0.25, 0.49, 0.4197, 0.4197, 0.331, 0.331, 0.331, 0.331, 0.4197, 0.4197, 0.49, 0.25, 0.3646, 0.25, 0.3646, 0.25, 0.49, 0.25, 0.4197, 0.08029, 0.331, 0.169, 0.331, 0.169, 0.4197, 0.08029, 0.25, 0.01, 0.25, 0.1354, 0.25, 0.1354, 0.25, 0.01, 0.08029, 0.08029, 0.169, 0.169, 0.169, 0.169, 0.08029, 0.08029, 0.01, 0.25, 0.1354, 0.25, 0.1354, 0.25, 0.01, 0.25, 0.08029, 0.4197, 0.169, 0.331, 0.169, 0.331, 0.08029, 0.4197, 0.25, 0.49, 0.25, 0.3646, 0.331, 0.331, 0.3646, 0.25, 0.331, 0.169, 0.25, 0.1354, 0.169, 0.169, 0.1354, 0.25, 0.169, 0.331, 0.25, 0.3646, 0.25, 0.1354, 0.25, 0.1354, 0.331, 0.169, 0.331, 0.169, 0.3646, 0.25, 0.3646, 0.25, 0.331, 0.331, 0.331, 0.331, 0.169, 0.331, 0.169, 0.331, 0.1354, 0.25, 0.1354, 0.25, 0.169, 0.169, 0.169, 0.169, 0.25, 0.1354, 0.25, 0.1354, 0.331, 0.169, 0.331, 0.169, 0.3646, 0.25, 0.3646, 0.25, 0.331, 0.331, 0.331, 0.331, 0.25, 0.3646, 0.25, 0.3646, 0.25, 0.3646, 0.25, 0.3646, 0.169, 0.331, 0.169, 0.331])
me_cylinder_001.materials.append(mat_turrent_barrels)
me_cylinder_001.use_remesh_fix_poles = True
me_cylinder_001.use_remesh_preserve_attributes = False
me_cylinder_001.use_mirror_vertex_groups = False
me_cylinder_001.update()
me_cube_002 = bpy.data.meshes.new('Cube.002')
me_cube_002.from_pydata([(1.0, 1.0, 1.0), (1.0, 1.0, -1.0), (1.0, -1.0, 1.0), (1.0, -1.0, -1.0), (-1.0, 1.0, 1.0), (-1.0, 1.0, -1.0), (-1.0, -1.0, 1.0), (-1.0, -1.0, -1.0), (1.0, 1.0, 0.3333), (1.0, 1.0, -0.3333), (-1.0, -1.0, -0.3333), (-1.0, -1.0, 0.3333), (1.0, -1.0, 0.3333), (1.0, -1.0, -0.3333), (-1.0, 1.0, 0.3333), (-1.0, 1.0, -0.3333), (-1.0, 0.6188, -1.0), (-1.0, -0.6188, -1.0), (1.0, 0.6188, 1.0), (1.0, -0.6188, 1.0), (-1.0, -0.6188, 1.0), (-1.0, 0.6188, 1.0), (1.0, -0.6188, -1.0), (1.0, 0.6188, -1.0), (1.0, 0.6188, -0.3333), (1.0, -0.6188, -0.3333), (1.0, 0.6188, 0.3333), (1.0, -0.6188, 0.3333), (-1.0, -0.6188, -0.3333), (-1.0, 0.6188, -0.3333), (-1.0, -0.6188, 0.3333), (-1.0, 0.6188, 0.3333), (-1.186, -0.6188, -0.3333), (-1.186, 0.6188, -0.3333), (-1.186, -0.6188, 0.3333), (-1.186, 0.6188, 0.3333), (-1.0, -0.6188, -1.328), (-1.0, -1.0, -1.328), (1.0, 1.0, -1.328), (-1.0, 1.0, -1.328), (1.0, -1.0, -1.328), (1.0, 0.6188, -1.328), (-1.0, 0.6188, -1.328), (1.0, -0.6188, -1.328)], [], [(19, 20, 6, 2), (12, 2, 6, 11), (31, 21, 4, 14), (17, 22, 43, 36), (27, 19, 2, 12), (14, 4, 0, 8), (5, 15, 9, 1), (15, 14, 8, 9), (22, 25, 13, 3), (25, 27, 12, 13), (16, 29, 15, 5), (29, 31, 14, 15), (3, 13, 10, 7), (13, 12, 11, 10), (10, 11, 30, 28), (28, 30, 34, 32), (7, 10, 28, 17), (17, 28, 29, 16), (9, 8, 26, 24), (24, 26, 27, 25), (1, 9, 24, 23), (23, 24, 25, 22), (8, 0, 18, 26), (26, 18, 19, 27), (16, 5, 39, 42), (16, 23, 22, 17), (11, 6, 20, 30), (30, 20, 21, 31), (0, 4, 21, 18), (18, 21, 20, 19), (32, 34, 35, 33), (31, 29, 33, 35), (30, 31, 35, 34), (29, 28, 32, 33), (36, 43, 40, 37), (39, 38, 41, 42), (7, 17, 36, 37), (1, 23, 41, 38), (22, 3, 40, 43), (5, 1, 38, 39), (23, 16, 42, 41), (3, 7, 37, 40)])
_uv = me_cube_002.uv_layers.new(name='UVMap')
_uv.uv.foreach_set('vector', [0.625, 0.6667, 0.875, 0.6667, 0.875, 0.75, 0.625, 0.75, 0.5417, 0.75, 0.625, 0.75, 0.625, 1.0, 0.5417, 1.0, 0.5417, 0.1667, 0.625, 0.1667, 0.625, 0.25, 0.5417, 0.25, 0.125, 0.6667, 0.375, 0.6667, 0.375, 0.6667, 0.125, 0.6667, 0.5417, 0.6667, 0.625, 0.6667, 0.625, 0.75, 0.5417, 0.75, 0.5417, 0.25, 0.625, 0.25, 0.625, 0.5, 0.5417, 0.5, 0.375, 0.25, 0.4583, 0.25, 0.4583, 0.5, 0.375, 0.5, 0.4583, 0.25, 0.5417, 0.25, 0.5417, 0.5, 0.4583, 0.5, 0.375, 0.6667, 0.4583, 0.6667, 0.4583, 0.75, 0.375, 0.75, 0.4583, 0.6667, 0.5417, 0.6667, 0.5417, 0.75, 0.4583, 0.75, 0.375, 0.1667, 0.4583, 0.1667, 0.4583, 0.25, 0.375, 0.25, 0.4583, 0.1667, 0.5417, 0.1667, 0.5417, 0.25, 0.4583, 0.25, 0.375, 0.75, 0.4583, 0.75, 0.4583, 1.0, 0.375, 1.0, 0.4583, 0.75, 0.5417, 0.75, 0.5417, 1.0, 0.4583, 1.0, 0.4583, 0.0, 0.5417, 0.0, 0.5417, 0.08333, 0.4583, 0.08333, 0.4583, 0.08333, 0.5417, 0.08333, 0.5417, 0.08333, 0.4583, 0.08333, 0.375, 0.0, 0.4583, 0.0, 0.4583, 0.08333, 0.375, 0.08333, 0.375, 0.08333, 0.4583, 0.08333, 0.4583, 0.1667, 0.375, 0.1667, 0.4583, 0.5, 0.5417, 0.5, 0.5417, 0.5833, 0.4583, 0.5833, 0.4583, 0.5833, 0.5417, 0.5833, 0.5417, 0.6667, 0.4583, 0.6667, 0.375, 0.5, 0.4583, 0.5, 0.4583, 0.5833, 0.375, 0.5833, 0.375, 0.5833, 0.4583, 0.5833, 0.4583, 0.6667, 0.375, 0.6667, 0.5417, 0.5, 0.625, 0.5, 0.625, 0.5833, 0.5417, 0.5833, 0.5417, 0.5833, 0.625, 0.5833, 0.625, 0.6667, 0.5417, 0.6667, 0.375, 0.1667, 0.375, 0.25, 0.375, 0.25, 0.375, 0.1667, 0.125, 0.5833, 0.375, 0.5833, 0.375, 0.6667, 0.125, 0.6667, 0.5417, 0.0, 0.625, 0.0, 0.625, 0.08333, 0.5417, 0.08333, 0.5417, 0.08333, 0.625, 0.08333, 0.625, 0.1667, 0.5417, 0.1667, 0.625, 0.5, 0.875, 0.5, 0.875, 0.5833, 0.625, 0.5833, 0.625, 0.5833, 0.875, 0.5833, 0.875, 0.6667, 0.625, 0.6667, 0.4583, 0.08333, 0.5417, 0.08333, 0.5417, 0.1667, 0.4583, 0.1667, 0.5417, 0.1667, 0.4583, 0.1667, 0.4583, 0.1667, 0.5417, 0.1667, 0.5417, 0.08333, 0.5417, 0.1667, 0.5417, 0.1667, 0.5417, 0.08333, 0.4583, 0.1667, 0.4583, 0.08333, 0.4583, 0.08333, 0.4583, 0.1667, 0.125, 0.6667, 0.375, 0.6667, 0.375, 0.75, 0.125, 0.75, 0.125, 0.5, 0.375, 0.5, 0.375, 0.5833, 0.125, 0.5833, 0.375, 0.0, 0.375, 0.08333, 0.375, 0.08333, 0.375, 0.0, 0.375, 0.5, 0.375, 0.5833, 0.375, 0.5833, 0.375, 0.5, 0.375, 0.6667, 0.375, 0.75, 0.375, 0.75, 0.375, 0.6667, 0.375, 0.25, 0.375, 0.5, 0.375, 0.5, 0.375, 0.25, 0.375, 0.5833, 0.125, 0.5833, 0.125, 0.5833, 0.375, 0.5833, 0.375, 0.75, 0.375, 1.0, 0.375, 1.0, 0.375, 0.75])
me_cube_002.materials.append(mat_train_body)
me_cube_002.use_remesh_preserve_volume = False
me_cube_002.use_remesh_preserve_attributes = False
me_cube_002.use_mirror_vertex_groups = False
me_cube_002.update()
me_icosphere_002 = bpy.data.meshes.new('Icosphere.002')
me_icosphere_002.from_pydata([(0.2764, -0.8506, 0.4472), (-0.7236, -0.5257, 0.4472), (-0.7236, 0.5257, 0.4472), (0.2764, 0.8506, 0.4472), (0.8944, 0.0, 0.4472), (0.0, 0.0, 1.0), (0.9511, -0.309, 0.0), (0.9511, 0.309, 0.0), (0.0, -1.0, 0.0), (0.5878, -0.809, 0.0), (-0.9511, -0.309, 0.0), (-0.5878, -0.809, 0.0), (-0.5878, 0.809, 0.0), (-0.9511, 0.309, 0.0), (0.5878, 0.809, 0.0), (0.0, 1.0, 0.0), (0.6882, -0.5, 0.5257), (-0.2629, -0.809, 0.5257), (-0.8506, 0.0, 0.5257), (-0.2629, 0.809, 0.5257), (0.6882, 0.5, 0.5257), (0.1625, -0.5, 0.8507), (0.5257, 0.0, 0.8507), (-0.4253, -0.309, 0.8507), (-0.4253, 0.309, 0.8507), (0.1625, 0.5, 0.8507)], [], [(0, 16, 21), (1, 17, 23), (2, 18, 24), (3, 19, 25), (4, 20, 22), (22, 25, 5), (22, 20, 25), (20, 3, 25), (25, 24, 5), (25, 19, 24), (19, 2, 24), (24, 23, 5), (24, 18, 23), (18, 1, 23), (23, 21, 5), (23, 17, 21), (17, 0, 21), (21, 22, 5), (21, 16, 22), (16, 4, 22), (7, 20, 4), (7, 14, 20), (14, 3, 20), (15, 19, 3), (15, 12, 19), (12, 2, 19), (13, 18, 2), (13, 10, 18), (10, 1, 18), (11, 17, 1), (11, 8, 17), (8, 0, 17), (9, 16, 0), (9, 6, 16), (6, 4, 16), (14, 15, 3), (12, 13, 2), (10, 11, 1), (8, 9, 0), (6, 7, 4), (7, 6, 9, 8, 11, 10, 13, 12, 15, 14)])
_uv = me_icosphere_002.uv_layers.new(name='UVMap')
_uv.uv.foreach_set('vector', [0.8182, 0.3149, 0.7273, 0.3149, 0.7727, 0.3937, 1.0, 0.3149, 0.9091, 0.3149, 0.9545, 0.3937, 0.2727, 0.3149, 0.1818, 0.3149, 0.2273, 0.3937, 0.4545, 0.3149, 0.3636, 0.3149, 0.4091, 0.3937, 0.6364, 0.3149, 0.5455, 0.3149, 0.5909, 0.3937, 0.5909, 0.3937, 0.5, 0.3937, 0.5455, 0.4724, 0.5909, 0.3937, 0.5455, 0.3149, 0.5, 0.3937, 0.5455, 0.3149, 0.4545, 0.3149, 0.5, 0.3937, 0.4091, 0.3937, 0.3182, 0.3937, 0.3636, 0.4724, 0.4091, 0.3937, 0.3636, 0.3149, 0.3182, 0.3937, 0.3636, 0.3149, 0.2727, 0.3149, 0.3182, 0.3937, 0.2273, 0.3937, 0.1364, 0.3937, 0.1818, 0.4724, 0.2273, 0.3937, 0.1818, 0.3149, 0.1364, 0.3937, 0.1818, 0.3149, 0.09091, 0.3149, 0.1364, 0.3937, 0.9545, 0.3937, 0.8636, 0.3937, 0.9091, 0.4724, 0.9545, 0.3937, 0.9091, 0.3149, 0.8636, 0.3937, 0.9091, 0.3149, 0.8182, 0.3149, 0.8636, 0.3937, 0.7727, 0.3937, 0.6818, 0.3937, 0.7273, 0.4724, 0.7727, 0.3937, 0.7273, 0.3149, 0.6818, 0.3937, 0.7273, 0.3149, 0.6364, 0.3149, 0.6818, 0.3937, 0.5909, 0.2362, 0.5455, 0.3149, 0.6364, 0.3149, 0.5909, 0.2362, 0.5, 0.2362, 0.5455, 0.3149, 0.5, 0.2362, 0.4545, 0.3149, 0.5455, 0.3149, 0.4091, 0.2362, 0.3636, 0.3149, 0.4545, 0.3149, 0.4091, 0.2362, 0.3182, 0.2362, 0.3636, 0.3149, 0.3182, 0.2362, 0.2727, 0.3149, 0.3636, 0.3149, 0.2273, 0.2362, 0.1818, 0.3149, 0.2727, 0.3149, 0.2273, 0.2362, 0.1364, 0.2362, 0.1818, 0.3149, 0.1364, 0.2362, 0.09091, 0.3149, 0.1818, 0.3149, 0.9545, 0.2362, 0.9091, 0.3149, 1.0, 0.3149, 0.9545, 0.2362, 0.8636, 0.2362, 0.9091, 0.3149, 0.8636, 0.2362, 0.8182, 0.3149, 0.9091, 0.3149, 0.7727, 0.2362, 0.7273, 0.3149, 0.8182, 0.3149, 0.7727, 0.2362, 0.6818, 0.2362, 0.7273, 0.3149, 0.6818, 0.2362, 0.6364, 0.3149, 0.7273, 0.3149, 0.5, 0.2362, 0.4091, 0.2362, 0.4545, 0.3149, 0.3182, 0.2362, 0.2273, 0.2362, 0.2727, 0.3149, 0.1364, 0.2362, 0.04545, 0.2362, 0.09091, 0.3149, 0.8636, 0.2362, 0.7727, 0.2362, 0.8182, 0.3149, 0.6818, 0.2362, 0.5909, 0.2362, 0.6364, 0.3149, 0.5909, 0.2362, 0.6818, 0.2362, 0.7727, 0.2362, 0.8636, 0.2362, 0.9545, 0.2362, 0.1364, 0.2362, 0.2273, 0.2362, 0.3182, 0.2362, 0.4091, 0.2362, 0.5, 0.2362])
me_icosphere_002.materials.append(mat_turrent_body)
me_icosphere_002.use_remesh_fix_poles = True
me_icosphere_002.use_remesh_preserve_attributes = False
me_icosphere_002.use_mirror_vertex_groups = False
me_icosphere_002.update()
me_cylinder_002 = bpy.data.meshes.new('Cylinder.002')
me_cylinder_002.from_pydata([(0.2976, 0.1258, 0.5902), (0.2976, 0.1258, 2.122), (0.3866, 0.08898, 0.5902), (0.3866, 0.08898, 2.122), (0.4235, 1.013e-09, 0.5902), (0.4235, 1.013e-09, 2.122), (0.3866, -0.08898, 0.5902), (0.3866, -0.08898, 2.122), (0.2976, -0.1258, 0.5902), (0.2976, -0.1258, 2.122), (0.2086, -0.08898, 0.5902), (0.2086, -0.08898, 2.122), (0.1718, 8.014e-09, 0.5902), (0.1718, 8.014e-09, 2.122), (0.2086, 0.08898, 0.5902), (0.2086, 0.08898, 2.122), (0.4157, 0.1181, 2.122), (0.2976, 0.167, 2.122), (0.4647, 1.039e-09, 2.122), (0.4157, -0.1181, 2.122), (0.2976, -0.167, 2.122), (0.1795, -0.1181, 2.122), (0.1306, 1.033e-08, 2.122), (0.1795, 0.1181, 2.122), (0.354, 0.05638, 2.471), (0.2976, 0.07974, 2.471), (0.3774, 1.039e-09, 2.471), (0.354, -0.05638, 2.471), (0.2976, -0.07974, 2.471), (0.2412, -0.05638, 2.471), (0.2179, 8.924e-09, 2.471), (0.2412, 0.05638, 2.471), (0.4157, 0.1181, 2.471), (0.2976, 0.167, 2.471), (0.4647, 1.039e-09, 2.471), (0.4157, -0.1181, 2.471), (0.2976, -0.167, 2.471), (0.1795, -0.1181, 2.471), (0.1306, 1.033e-08, 2.471), (0.1795, 0.1181, 2.471), (0.354, 0.05638, 2.083), (0.2976, 0.07974, 2.083), (0.3774, 1.039e-09, 2.083), (0.354, -0.05638, 2.083), (0.2976, -0.07974, 2.083), (0.2412, -0.05638, 2.083), (0.2179, 8.924e-09, 2.083), (0.2412, 0.05638, 2.083), (-0.2976, 0.1258, 0.5902), (-0.2976, 0.1258, 2.122), (-0.3866, 0.08898, 0.5902), (-0.3866, 0.08898, 2.122), (-0.4235, 1.013e-09, 0.5902), (-0.4235, 1.013e-09, 2.122), (-0.3866, -0.08898, 0.5902), (-0.3866, -0.08898, 2.122), (-0.2976, -0.1258, 0.5902), (-0.2976, -0.1258, 2.122), (-0.2086, -0.08898, 0.5902), (-0.2086, -0.08898, 2.122), (-0.1718, 8.014e-09, 0.5902), (-0.1718, 8.014e-09, 2.122), (-0.2086, 0.08898, 0.5902), (-0.2086, 0.08898, 2.122), (-0.4157, 0.1181, 2.122), (-0.2976, 0.167, 2.122), (-0.4647, 1.039e-09, 2.122), (-0.4157, -0.1181, 2.122), (-0.2976, -0.167, 2.122), (-0.1795, -0.1181, 2.122), (-0.1306, 1.033e-08, 2.122), (-0.1795, 0.1181, 2.122), (-0.354, 0.05638, 2.471), (-0.2976, 0.07974, 2.471), (-0.3774, 1.039e-09, 2.471), (-0.354, -0.05638, 2.471), (-0.2976, -0.07974, 2.471), (-0.2412, -0.05638, 2.471), (-0.2179, 8.924e-09, 2.471), (-0.2412, 0.05638, 2.471), (-0.4157, 0.1181, 2.471), (-0.2976, 0.167, 2.471), (-0.4647, 1.039e-09, 2.471), (-0.4157, -0.1181, 2.471), (-0.2976, -0.167, 2.471), (-0.1795, -0.1181, 2.471), (-0.1306, 1.033e-08, 2.471), (-0.1795, 0.1181, 2.471), (-0.354, 0.05638, 2.083), (-0.2976, 0.07974, 2.083), (-0.3774, 1.039e-09, 2.083), (-0.354, -0.05638, 2.083), (-0.2976, -0.07974, 2.083), (-0.2412, -0.05638, 2.083), (-0.2179, 8.924e-09, 2.083), (-0.2412, 0.05638, 2.083)], [], [(0, 1, 3, 2), (2, 3, 5, 4), (4, 5, 7, 6), (6, 7, 9, 8), (8, 9, 11, 10), (10, 11, 13, 12), (13, 11, 21, 22), (12, 13, 15, 14), (14, 15, 1, 0), (0, 2, 4, 6, 8, 10, 12, 14), (21, 20, 36, 37), (9, 7, 19, 20), (15, 13, 22, 23), (5, 3, 16, 18), (11, 9, 20, 21), (1, 15, 23, 17), (3, 1, 17, 16), (7, 5, 18, 19), (30, 29, 45, 46), (19, 18, 34, 35), (16, 17, 33, 32), (17, 23, 39, 33), (22, 21, 37, 38), (20, 19, 35, 36), (18, 16, 32, 34), (23, 22, 38, 39), (25, 24, 32, 33), (24, 26, 34, 32), (26, 27, 35, 34), (27, 28, 36, 35), (28, 29, 37, 36), (29, 30, 38, 37), (30, 31, 39, 38), (31, 25, 33, 39), (40, 41, 47, 46, 45, 44, 43, 42), (28, 27, 43, 44), (26, 24, 40, 42), (31, 30, 46, 47), (29, 28, 44, 45), (27, 26, 42, 43), (24, 25, 41, 40), (25, 31, 47, 41), (48, 50, 51, 49), (50, 52, 53, 51), (52, 54, 55, 53), (54, 56, 57, 55), (56, 58, 59, 57), (58, 60, 61, 59), (61, 70, 69, 59), (60, 62, 63, 61), (62, 48, 49, 63), (48, 62, 60, 58, 56, 54, 52, 50), (69, 85, 84, 68), (57, 68, 67, 55), (63, 71, 70, 61), (53, 66, 64, 51), (59, 69, 68, 57), (49, 65, 71, 63), (51, 64, 65, 49), (55, 67, 66, 53), (78, 94, 93, 77), (67, 83, 82, 66), (64, 80, 81, 65), (65, 81, 87, 71), (70, 86, 85, 69), (68, 84, 83, 67), (66, 82, 80, 64), (71, 87, 86, 70), (73, 81, 80, 72), (72, 80, 82, 74), (74, 82, 83, 75), (75, 83, 84, 76), (76, 84, 85, 77), (77, 85, 86, 78), (78, 86, 87, 79), (79, 87, 81, 73), (88, 90, 91, 92, 93, 94, 95, 89), (76, 92, 91, 75), (74, 90, 88, 72), (79, 95, 94, 78), (77, 93, 92, 76), (75, 91, 90, 74), (72, 88, 89, 73), (73, 89, 95, 79)])
_uv = me_cylinder_002.uv_layers.new(name='UVMap')
_uv.uv.foreach_set('vector', [1.0, 0.5, 1.0, 1.0, 0.875, 1.0, 0.875, 0.5, 0.875, 0.5, 0.875, 1.0, 0.75, 1.0, 0.75, 0.5, 0.75, 0.5, 0.75, 1.0, 0.625, 1.0, 0.625, 0.5, 0.625, 0.5, 0.625, 1.0, 0.5, 1.0, 0.5, 0.5, 0.5, 0.5, 0.5, 1.0, 0.375, 1.0, 0.375, 0.5, 0.375, 0.5, 0.375, 1.0, 0.25, 1.0, 0.25, 0.5, 0.25, 1.0, 0.375, 1.0, 0.375, 1.0, 0.25, 1.0, 0.25, 0.5, 0.25, 1.0, 0.125, 1.0, 0.125, 0.5, 0.125, 0.5, 0.125, 1.0, 0.0, 1.0, 0.0, 0.5, 0.75, 0.49, 0.9197, 0.4197, 0.99, 0.25, 0.9197, 0.08029, 0.75, 0.01, 0.5803, 0.08029, 0.51, 0.25, 0.5803, 0.4197, 0.375, 1.0, 0.5, 1.0, 0.5, 1.0, 0.375, 1.0, 0.5, 1.0, 0.625, 1.0, 0.625, 1.0, 0.5, 1.0, 0.125, 1.0, 0.25, 1.0, 0.25, 1.0, 0.125, 1.0, 0.75, 1.0, 0.875, 1.0, 0.875, 1.0, 0.75, 1.0, 0.375, 1.0, 0.5, 1.0, 0.5, 1.0, 0.375, 1.0, 0.0, 1.0, 0.125, 1.0, 0.125, 1.0, 0.0, 1.0, 0.875, 1.0, 1.0, 1.0, 1.0, 1.0, 0.875, 1.0, 0.625, 1.0, 0.75, 1.0, 0.75, 1.0, 0.625, 1.0, 0.1354, 0.25, 0.169, 0.169, 0.169, 0.169, 0.1354, 0.25, 0.625, 1.0, 0.75, 1.0, 0.75, 1.0, 0.625, 1.0, 0.875, 1.0, 1.0, 1.0, 1.0, 1.0, 0.875, 1.0, 0.0, 1.0, 0.125, 1.0, 0.125, 1.0, 0.0, 1.0, 0.25, 1.0, 0.375, 1.0, 0.375, 1.0, 0.25, 1.0, 0.5, 1.0, 0.625, 1.0, 0.625, 1.0, 0.5, 1.0, 0.75, 1.0, 0.875, 1.0, 0.875, 1.0, 0.75, 1.0, 0.125, 1.0, 0.25, 1.0, 0.25, 1.0, 0.125, 1.0, 0.25, 0.3646, 0.331, 0.331, 0.4197, 0.4197, 0.25, 0.49, 0.331, 0.331, 0.3646, 0.25, 0.49, 0.25, 0.4197, 0.4197, 0.3646, 0.25, 0.331, 0.169, 0.4197, 0.08029, 0.49, 0.25, 0.331, 0.169, 0.25, 0.1354, 0.25, 0.01, 0.4197, 0.08029, 0.25, 0.1354, 0.169, 0.169, 0.08029, 0.08029, 0.25, 0.01, 0.169, 0.169, 0.1354, 0.25, 0.01, 0.25, 0.08029, 0.08029, 0.1354, 0.25, 0.169, 0.331, 0.08029, 0.4197, 0.01, 0.25, 0.169, 0.331, 0.25, 0.3646, 0.25, 0.49, 0.08029, 0.4197, 0.331, 0.331, 0.25, 0.3646, 0.169, 0.331, 0.1354, 0.25, 0.169, 0.169, 0.25, 0.1354, 0.331, 0.169, 0.3646, 0.25, 0.25, 0.1354, 0.331, 0.169, 0.331, 0.169, 0.25, 0.1354, 0.3646, 0.25, 0.331, 0.331, 0.331, 0.331, 0.3646, 0.25, 0.169, 0.331, 0.1354, 0.25, 0.1354, 0.25, 0.169, 0.331, 0.169, 0.169, 0.25, 0.1354, 0.25, 0.1354, 0.169, 0.169, 0.331, 0.169, 0.3646, 0.25, 0.3646, 0.25, 0.331, 0.169, 0.331, 0.331, 0.25, 0.3646, 0.25, 0.3646, 0.331, 0.331, 0.25, 0.3646, 0.169, 0.331, 0.169, 0.331, 0.25, 0.3646, 1.0, 0.5, 0.875, 0.5, 0.875, 1.0, 1.0, 1.0, 0.875, 0.5, 0.75, 0.5, 0.75, 1.0, 0.875, 1.0, 0.75, 0.5, 0.625, 0.5, 0.625, 1.0, 0.75, 1.0, 0.625, 0.5, 0.5, 0.5, 0.5, 1.0, 0.625, 1.0, 0.5, 0.5, 0.375, 0.5, 0.375, 1.0, 0.5, 1.0, 0.375, 0.5, 0.25, 0.5, 0.25, 1.0, 0.375, 1.0, 0.25, 1.0, 0.25, 1.0, 0.375, 1.0, 0.375, 1.0, 0.25, 0.5, 0.125, 0.5, 0.125, 1.0, 0.25, 1.0, 0.125, 0.5, 0.0, 0.5, 0.0, 1.0, 0.125, 1.0, 0.75, 0.49, 0.5803, 0.4197, 0.51, 0.25, 0.5803, 0.08029, 0.75, 0.01, 0.9197, 0.08029, 0.99, 0.25, 0.9197, 0.4197, 0.375, 1.0, 0.375, 1.0, 0.5, 1.0, 0.5, 1.0, 0.5, 1.0, 0.5, 1.0, 0.625, 1.0, 0.625, 1.0, 0.125, 1.0, 0.125, 1.0, 0.25, 1.0, 0.25, 1.0, 0.75, 1.0, 0.75, 1.0, 0.875, 1.0, 0.875, 1.0, 0.375, 1.0, 0.375, 1.0, 0.5, 1.0, 0.5, 1.0, 0.0, 1.0, 0.0, 1.0, 0.125, 1.0, 0.125, 1.0, 0.875, 1.0, 0.875, 1.0, 1.0, 1.0, 1.0, 1.0, 0.625, 1.0, 0.625, 1.0, 0.75, 1.0, 0.75, 1.0, 0.1354, 0.25, 0.1354, 0.25, 0.169, 0.169, 0.169, 0.169, 0.625, 1.0, 0.625, 1.0, 0.75, 1.0, 0.75, 1.0, 0.875, 1.0, 0.875, 1.0, 1.0, 1.0, 1.0, 1.0, 0.0, 1.0, 0.0, 1.0, 0.125, 1.0, 0.125, 1.0, 0.25, 1.0, 0.25, 1.0, 0.375, 1.0, 0.375, 1.0, 0.5, 1.0, 0.5, 1.0, 0.625, 1.0, 0.625, 1.0, 0.75, 1.0, 0.75, 1.0, 0.875, 1.0, 0.875, 1.0, 0.125, 1.0, 0.125, 1.0, 0.25, 1.0, 0.25, 1.0, 0.25, 0.3646, 0.25, 0.49, 0.4197, 0.4197, 0.331, 0.331, 0.331, 0.331, 0.4197, 0.4197, 0.49, 0.25, 0.3646, 0.25, 0.3646, 0.25, 0.49, 0.25, 0.4197, 0.08029, 0.331, 0.169, 0.331, 0.169, 0.4197, 0.08029, 0.25, 0.01, 0.25, 0.1354, 0.25, 0.1354, 0.25, 0.01, 0.08029, 0.08029, 0.169, 0.169, 0.169, 0.169, 0.08029, 0.08029, 0.01, 0.25, 0.1354, 0.25, 0.1354, 0.25, 0.01, 0.25, 0.08029, 0.4197, 0.169, 0.331, 0.169, 0.331, 0.08029, 0.4197, 0.25, 0.49, 0.25, 0.3646, 0.331, 0.331, 0.3646, 0.25, 0.331, 0.169, 0.25, 0.1354, 0.169, 0.169, 0.1354, 0.25, 0.169, 0.331, 0.25, 0.3646, 0.25, 0.1354, 0.25, 0.1354, 0.331, 0.169, 0.331, 0.169, 0.3646, 0.25, 0.3646, 0.25, 0.331, 0.331, 0.331, 0.331, 0.169, 0.331, 0.169, 0.331, 0.1354, 0.25, 0.1354, 0.25, 0.169, 0.169, 0.169, 0.169, 0.25, 0.1354, 0.25, 0.1354, 0.331, 0.169, 0.331, 0.169, 0.3646, 0.25, 0.3646, 0.25, 0.331, 0.331, 0.331, 0.331, 0.25, 0.3646, 0.25, 0.3646, 0.25, 0.3646, 0.25, 0.3646, 0.169, 0.331, 0.169, 0.331])
me_cylinder_002.materials.append(mat_turrent_barrels)
me_cylinder_002.use_remesh_fix_poles = True
me_cylinder_002.use_remesh_preserve_attributes = False
me_cylinder_002.use_mirror_vertex_groups = False
me_cylinder_002.update()
me_cube_003 = bpy.data.meshes.new('Cube.003')
me_cube_003.from_pydata([(1.0, 1.0, 1.0), (1.0, 1.0, -1.0), (1.0, -1.0, 1.0), (1.0, -1.0, -1.0), (-1.0, 1.0, 1.0), (-1.0, 1.0, -1.0), (-1.0, -1.0, 1.0), (-1.0, -1.0, -1.0), (1.0, 1.0, 0.3333), (1.0, 1.0, -0.3333), (-1.0, -1.0, -0.3333), (-1.0, -1.0, 0.3333), (1.0, -1.0, 0.3333), (1.0, -1.0, -0.3333), (-1.0, 1.0, 0.3333), (-1.0, 1.0, -0.3333), (-1.0, 0.6188, -1.0), (-1.0, -0.6188, -1.0), (1.0, 0.6188, 1.0), (1.0, -0.6188, 1.0), (-1.0, -0.6188, 1.0), (-1.0, 0.6188, 1.0), (1.0, -0.6188, -1.0), (1.0, 0.6188, -1.0), (1.0, 0.6188, -0.3333), (1.0, -0.6188, -0.3333), (1.0, 0.6188, 0.3333), (1.0, -0.6188, 0.3333), (-1.0, -0.6188, -0.3333), (-1.0, 0.6188, -0.3333), (1.0, 0.0, 1.0), (-1.0, 0.0, -1.0), (-1.0, -0.6188, -1.328), (-1.0, -1.0, -1.328), (1.0, 1.0, -1.328), (-1.0, 1.0, -1.328), (1.0, -1.0, -1.328), (1.0, 0.6188, -1.328), (-1.0, 0.6188, -1.328), (1.0, -0.6188, -1.328), (-0.4254, 1.0, -1.0), (-0.4254, -1.0, 1.0), (-0.4254, -1.0, -1.0), (-0.4254, 1.0, 1.0), (-0.4254, 1.0, -0.3333), (-0.4254, 1.0, 0.3333), (-0.4254, -1.0, -0.3333), (-0.4254, -1.0, 0.3333), (-0.4254, 0.6188, -1.0), (-0.4254, -0.6188, -1.0), (-0.4254, 0.6188, 1.0), (-0.4254, -0.6188, 1.0), (-0.4254, 1.0, -1.328), (-0.4254, -1.0, -1.328), (-0.4254, 0.6188, -1.328), (-0.4254, -0.6188, -1.328), (1.0, 0.6188, 1.347), (1.0, -0.6188, 1.347), (-0.4254, 0.6188, 1.347), (-0.4254, -0.6188, 1.347), (-1.141, -1.0, 0.3333), (-1.141, -1.0, 1.0), (-1.255, 0.6188, 1.0), (-1.141, 1.0, 1.0), (-1.141, -1.0, -0.3333), (-1.141, 1.0, 0.3333), (-1.141, 1.0, -0.3333), (-1.255, 0.6188, -0.3333), (-1.255, 0.6188, 0.3333), (-1.255, -0.6188, 1.0), (-1.255, -0.6188, -0.3333), (-1.255, -0.6188, 0.3333), (-1.0, 0.0, 1.0), (1.0, 0.0, -1.0), (1.0, 0.0, -0.3333), (1.0, 0.0, 0.3333), (-1.0, 0.0, -0.3333), (-0.4254, 0.0, 1.0), (-0.4254, 0.0, -1.0), (1.0, 0.0, 1.347), (-0.4254, 0.0, 1.347), (-1.255, 0.0, 1.0), (-1.255, 0.0, -0.3333), (-1.255, 0.0, 0.3333), (-0.7904, 1.0, -1.0), (-0.7904, -1.0, 1.0), (-0.7904, -1.0, -0.3333), (-0.7904, -1.0, 0.3333), (-0.7904, 0.6188, -1.0), (-0.7904, -0.6188, -1.0), (-0.7904, 1.0, -1.328), (-0.7904, 0.6188, -1.328), (-0.7904, -0.6188, -1.328), (-0.7904, -1.0, -1.0), (-0.7904, 1.0, 1.0), (-0.7904, 1.0, -0.3333), (-0.7904, 1.0, 0.3333), (-0.7904, 0.6188, 1.0), (-0.7904, -0.6188, 1.0), (-0.7904, -1.0, -1.328), (-0.7904, 0.0, -1.0), (-0.7904, 0.0, 1.0), (-0.7904, -1.0, 2.022), (-1.0, -1.0, 2.022), (-1.0, 0.6188, 2.022), (-1.0, 1.0, 2.022), (-1.0, -0.6188, 2.022), (-0.7904, 1.0, 2.022), (-0.7904, 0.6188, 2.022), (-0.7904, -0.6188, 2.022), (1.0, -2.453e-08, 1.347), (1.0, -2.148, 1.347), (-0.4254, 2.148, 1.347), (1.0, 2.148, 1.347), (-0.4254, -2.148, 1.347), (-0.4254, 1.373e-07, 1.347), (1.0, -2.453e-08, 1.72), (1.0, -2.148, 1.72), (-0.4254, 2.148, 1.72), (1.0, 2.148, 1.72), (-0.4254, -2.148, 1.72), (-0.4254, 1.373e-07, 1.72)], [], [(94, 4, 105, 107), (87, 85, 6, 11), (6, 20, 69, 61), (49, 22, 39, 55), (27, 19, 2, 12), (45, 43, 0, 8), (40, 44, 9, 1), (44, 45, 8, 9), (22, 25, 13, 3), (25, 27, 12, 13), (16, 29, 15, 5), (10, 11, 60, 64), (93, 86, 10, 7), (86, 87, 11, 10), (4, 14, 65, 63), (7, 10, 28, 17), (31, 76, 29, 16), (9, 8, 26, 24), (74, 75, 27, 25), (1, 9, 24, 23), (73, 74, 25, 22), (8, 0, 18, 26), (75, 30, 19, 27), (16, 5, 35, 38), (78, 73, 22, 49), (15, 29, 67, 66), (76, 28, 70, 82), (4, 21, 104, 105), (101, 72, 20, 98), (11, 6, 61, 60), (55, 39, 36, 53), (52, 34, 37, 54), (7, 17, 32, 33), (1, 23, 37, 34), (22, 3, 36, 39), (40, 1, 34, 52), (88, 16, 38, 91), (93, 7, 33, 99), (3, 42, 53, 36), (23, 48, 54, 37), (84, 40, 52, 90), (90, 52, 54, 91), (92, 55, 53, 99), (30, 18, 56, 79), (0, 43, 50, 18), (100, 78, 49, 89), (13, 12, 47, 46), (3, 13, 46, 42), (95, 96, 45, 44), (84, 95, 44, 40), (96, 94, 43, 45), (89, 49, 55, 92), (12, 2, 41, 47), (19, 51, 41, 2), (59, 57, 111, 114), (18, 50, 58, 56), (77, 51, 59, 80), (51, 19, 57, 59), (68, 62, 63, 65), (67, 68, 65, 66), (64, 60, 71, 70), (60, 61, 69, 71), (83, 81, 62, 68), (82, 70, 71, 83), (14, 15, 66, 65), (21, 4, 63, 62), (72, 21, 62, 81), (28, 10, 64, 70), (20, 72, 81, 69), (67, 82, 83, 68), (71, 69, 81, 83), (50, 77, 80, 58), (79, 56, 113, 110), (88, 48, 78, 100), (19, 30, 79, 57), (97, 21, 72, 101), (29, 76, 82, 67), (48, 23, 73, 78), (26, 18, 30, 75), (23, 24, 74, 73), (24, 26, 75, 74), (17, 28, 76, 31), (50, 97, 101, 77), (16, 88, 100, 31), (17, 89, 92, 32), (14, 4, 94, 96), (5, 15, 95, 84), (15, 14, 96, 95), (31, 100, 89, 17), (32, 92, 99, 33), (35, 90, 91, 38), (5, 84, 90, 35), (42, 93, 99, 53), (48, 88, 91, 54), (77, 101, 98, 51), (43, 94, 97, 50), (46, 47, 87, 86), (42, 46, 86, 93), (47, 41, 85, 87), (51, 98, 85, 41), (109, 106, 103, 102), (107, 105, 104, 108), (85, 98, 109, 102), (21, 97, 108, 104), (20, 6, 103, 106), (97, 94, 107, 108), (6, 85, 102, 103), (98, 20, 106, 109), (114, 111, 117, 120), (110, 113, 119, 116), (57, 79, 110, 111), (58, 80, 115, 112), (80, 59, 114, 115), (56, 58, 112, 113), (116, 121, 120, 117), (119, 118, 121, 116), (111, 110, 116, 117), (112, 115, 121, 118), (115, 114, 120, 121), (113, 112, 118, 119)])
_uv = me_cube_003.uv_layers.new(name='UVMap')
_uv.uv.foreach_set('vector', [0.625, 0.2762, 0.625, 0.25, 0.625, 0.25, 0.625, 0.2762, 0.5417, 0.9738, 0.625, 0.9738, 0.625, 1.0, 0.5417, 1.0, 0.875, 0.75, 0.875, 0.6667, 0.875, 0.6667, 0.875, 0.75, 0.1968, 0.6667, 0.375, 0.6667, 0.375, 0.6667, 0.1968, 0.6667, 0.5417, 0.6667, 0.625, 0.6667, 0.625, 0.75, 0.5417, 0.75, 0.5417, 0.3218, 0.625, 0.3218, 0.625, 0.5, 0.5417, 0.5, 0.375, 0.3218, 0.4583, 0.3218, 0.4583, 0.5, 0.375, 0.5, 0.4583, 0.3218, 0.5417, 0.3218, 0.5417, 0.5, 0.4583, 0.5, 0.375, 0.6667, 0.4583, 0.6667, 0.4583, 0.75, 0.375, 0.75, 0.4583, 0.6667, 0.5417, 0.6667, 0.5417, 0.75, 0.4583, 0.75, 0.375, 0.1667, 0.4583, 0.1667, 0.4583, 0.25, 0.375, 0.25, 0.4583, 1.0, 0.5417, 1.0, 0.5417, 1.0, 0.4583, 1.0, 0.375, 0.9738, 0.4583, 0.9738, 0.4583, 1.0, 0.375, 1.0, 0.4583, 0.9738, 0.5417, 0.9738, 0.5417, 1.0, 0.4583, 1.0, 0.625, 0.25, 0.5417, 0.25, 0.5417, 0.25, 0.625, 0.25, 0.375, 0.0, 0.4583, 0.0, 0.4583, 0.08333, 0.375, 0.08333, 0.375, 0.125, 0.4583, 0.125, 0.4583, 0.1667, 0.375, 0.1667, 0.4583, 0.5, 0.5417, 0.5, 0.5417, 0.5833, 0.4583, 0.5833, 0.4583, 0.625, 0.5417, 0.625, 0.5417, 0.6667, 0.4583, 0.6667, 0.375, 0.5, 0.4583, 0.5, 0.4583, 0.5833, 0.375, 0.5833, 0.375, 0.625, 0.4583, 0.625, 0.4583, 0.6667, 0.375, 0.6667, 0.5417, 0.5, 0.625, 0.5, 0.625, 0.5833, 0.5417, 0.5833, 0.5417, 0.625, 0.625, 0.625, 0.625, 0.6667, 0.5417, 0.6667, 0.375, 0.1667, 0.375, 0.25, 0.375, 0.25, 0.375, 0.1667, 0.1968, 0.625, 0.375, 0.625, 0.375, 0.6667, 0.1968, 0.6667, 0.4583, 0.25, 0.4583, 0.1667, 0.4583, 0.1667, 0.4583, 0.25, 0.4583, 0.125, 0.4583, 0.08333, 0.4583, 0.08333, 0.4583, 0.125, 0.875, 0.5, 0.875, 0.5833, 0.875, 0.5833, 0.875, 0.5, 0.8488, 0.625, 0.875, 0.625, 0.875, 0.6667, 0.8488, 0.6667, 0.5417, 1.0, 0.625, 1.0, 0.625, 1.0, 0.5417, 1.0, 0.1968, 0.6667, 0.375, 0.6667, 0.375, 0.75, 0.1968, 0.75, 0.1968, 0.5, 0.375, 0.5, 0.375, 0.5833, 0.1968, 0.5833, 0.375, 0.0, 0.375, 0.08333, 0.375, 0.08333, 0.375, 0.0, 0.375, 0.5, 0.375, 0.5833, 0.375, 0.5833, 0.375, 0.5, 0.375, 0.6667, 0.375, 0.75, 0.375, 0.75, 0.375, 0.6667, 0.375, 0.3218, 0.375, 0.5, 0.375, 0.5, 0.375, 0.3218, 0.1512, 0.5833, 0.125, 0.5833, 0.125, 0.5833, 0.1512, 0.5833, 0.375, 0.9738, 0.375, 1.0, 0.375, 1.0, 0.375, 0.9738, 0.375, 0.75, 0.375, 0.9282, 0.375, 0.9282, 0.375, 0.75, 0.375, 0.5833, 0.1968, 0.5833, 0.1968, 0.5833, 0.375, 0.5833, 0.375, 0.2762, 0.375, 0.3218, 0.375, 0.3218, 0.375, 0.2762, 0.1512, 0.5, 0.1968, 0.5, 0.1968, 0.5833, 0.1512, 0.5833, 0.1512, 0.6667, 0.1968, 0.6667, 0.1968, 0.75, 0.1512, 0.75, 0.625, 0.625, 0.625, 0.5833, 0.625, 0.5833, 0.625, 0.625, 0.625, 0.5, 0.8032, 0.5, 0.8032, 0.5833, 0.625, 0.5833, 0.1512, 0.625, 0.1968, 0.625, 0.1968, 0.6667, 0.1512, 0.6667, 0.4583, 0.75, 0.5417, 0.75, 0.5417, 0.9282, 0.4583, 0.9282, 0.375, 0.75, 0.4583, 0.75, 0.4583, 0.9282, 0.375, 0.9282, 0.4583, 0.2762, 0.5417, 0.2762, 0.5417, 0.3218, 0.4583, 0.3218, 0.375, 0.2762, 0.4583, 0.2762, 0.4583, 0.3218, 0.375, 0.3218, 0.5417, 0.2762, 0.625, 0.2762, 0.625, 0.3218, 0.5417, 0.3218, 0.1512, 0.6667, 0.1968, 0.6667, 0.1968, 0.6667, 0.1512, 0.6667, 0.5417, 0.75, 0.625, 0.75, 0.625, 0.9282, 0.5417, 0.9282, 0.625, 0.6667, 0.8032, 0.6667, 0.8032, 0.75, 0.625, 0.75, 0.8032, 0.6667, 0.625, 0.6667, 0.625, 0.6667, 0.8032, 0.6667, 0.625, 0.5833, 0.8032, 0.5833, 0.8032, 0.5833, 0.625, 0.5833, 0.8032, 0.625, 0.8032, 0.6667, 0.8032, 0.6667, 0.8032, 0.625, 0.8032, 0.6667, 0.625, 0.6667, 0.625, 0.6667, 0.8032, 0.6667, 0.5417, 0.1667, 0.625, 0.1667, 0.625, 0.25, 0.5417, 0.25, 0.4583, 0.1667, 0.5417, 0.1667, 0.5417, 0.25, 0.4583, 0.25, 0.4583, 0.0, 0.5417, 0.0, 0.5417, 0.08333, 0.4583, 0.08333, 0.5417, 0.0, 0.625, 0.0, 0.625, 0.08333, 0.5417, 0.08333, 0.5417, 0.125, 0.625, 0.125, 0.625, 0.1667, 0.5417, 0.1667, 0.4583, 0.125, 0.4583, 0.08333, 0.5417, 0.08333, 0.5417, 0.125, 0.5417, 0.25, 0.4583, 0.25, 0.4583, 0.25, 0.5417, 0.25, 0.875, 0.5833, 0.875, 0.5, 0.875, 0.5, 0.875, 0.5833, 0.875, 0.625, 0.875, 0.5833, 0.875, 0.5833, 0.875, 0.625, 0.4583, 0.08333, 0.4583, 0.0, 0.4583, 0.0, 0.4583, 0.08333, 0.875, 0.6667, 0.875, 0.625, 0.875, 0.625, 0.875, 0.6667, 0.4583, 0.1667, 0.4583, 0.125, 0.5417, 0.125, 0.5417, 0.1667, 0.5417, 0.08333, 0.625, 0.08333, 0.625, 0.125, 0.5417, 0.125, 0.8032, 0.5833, 0.8032, 0.625, 0.8032, 0.625, 0.8032, 0.5833, 0.625, 0.625, 0.625, 0.5833, 0.625, 0.5833, 0.625, 0.625, 0.1512, 0.5833, 0.1968, 0.5833, 0.1968, 0.625, 0.1512, 0.625, 0.625, 0.6667, 0.625, 0.625, 0.625, 0.625, 0.625, 0.6667, 0.8488, 0.5833, 0.875, 0.5833, 0.875, 0.625, 0.8488, 0.625, 0.4583, 0.1667, 0.4583, 0.125, 0.4583, 0.125, 0.4583, 0.1667, 0.1968, 0.5833, 0.375, 0.5833, 0.375, 0.625, 0.1968, 0.625, 0.5417, 0.5833, 0.625, 0.5833, 0.625, 0.625, 0.5417, 0.625, 0.375, 0.5833, 0.4583, 0.5833, 0.4583, 0.625, 0.375, 0.625, 0.4583, 0.5833, 0.5417, 0.5833, 0.5417, 0.625, 0.4583, 0.625, 0.375, 0.08333, 0.4583, 0.08333, 0.4583, 0.125, 0.375, 0.125, 0.8032, 0.5833, 0.8488, 0.5833, 0.8488, 0.625, 0.8032, 0.625, 0.125, 0.5833, 0.1512, 0.5833, 0.1512, 0.625, 0.125, 0.625, 0.125, 0.6667, 0.1512, 0.6667, 0.1512, 0.6667, 0.125, 0.6667, 0.5417, 0.25, 0.625, 0.25, 0.625, 0.2762, 0.5417, 0.2762, 0.375, 0.25, 0.4583, 0.25, 0.4583, 0.2762, 0.375, 0.2762, 0.4583, 0.25, 0.5417, 0.25, 0.5417, 0.2762, 0.4583, 0.2762, 0.125, 0.625, 0.1512, 0.625, 0.1512, 0.6667, 0.125, 0.6667, 0.125, 0.6667, 0.1512, 0.6667, 0.1512, 0.75, 0.125, 0.75, 0.125, 0.5, 0.1512, 0.5, 0.1512, 0.5833, 0.125, 0.5833, 0.375, 0.25, 0.375, 0.2762, 0.375, 0.2762, 0.375, 0.25, 0.375, 0.9282, 0.375, 0.9738, 0.375, 0.9738, 0.375, 0.9282, 0.1968, 0.5833, 0.1512, 0.5833, 0.1512, 0.5833, 0.1968, 0.5833, 0.8032, 0.625, 0.8488, 0.625, 0.8488, 0.6667, 0.8032, 0.6667, 0.8032, 0.5, 0.8488, 0.5, 0.8488, 0.5833, 0.8032, 0.5833, 0.4583, 0.9282, 0.5417, 0.9282, 0.5417, 0.9738, 0.4583, 0.9738, 0.375, 0.9282, 0.4583, 0.9282, 0.4583, 0.9738, 0.375, 0.9738, 0.5417, 0.9282, 0.625, 0.9282, 0.625, 0.9738, 0.5417, 0.9738, 0.8032, 0.6667, 0.8488, 0.6667, 0.8488, 0.75, 0.8032, 0.75, 0.8488, 0.6667, 0.875, 0.6667, 0.875, 0.75, 0.8488, 0.75, 0.8488, 0.5, 0.875, 0.5, 0.875, 0.5833, 0.8488, 0.5833, 0.8488, 0.75, 0.8488, 0.6667, 0.8488, 0.6667, 0.8488, 0.75, 0.875, 0.5833, 0.8488, 0.5833, 0.8488, 0.5833, 0.875, 0.5833, 0.875, 0.6667, 0.875, 0.75, 0.875, 0.75, 0.875, 0.6667, 0.8488, 0.5833, 0.8488, 0.5, 0.8488, 0.5, 0.8488, 0.5833, 0.625, 1.0, 0.625, 0.9738, 0.625, 0.9738, 0.625, 1.0, 0.8488, 0.6667, 0.875, 0.6667, 0.875, 0.6667, 0.8488, 0.6667, 0.8032, 0.6667, 0.625, 0.6667, 0.625, 0.6667, 0.8032, 0.6667, 0.625, 0.625, 0.625, 0.5833, 0.625, 0.5833, 0.625, 0.625, 0.625, 0.6667, 0.625, 0.625, 0.625, 0.625, 0.625, 0.6667, 0.8032, 0.5833, 0.8032, 0.625, 0.8032, 0.625, 0.8032, 0.5833, 0.8032, 0.625, 0.8032, 0.6667, 0.8032, 0.6667, 0.8032, 0.625, 0.625, 0.5833, 0.8032, 0.5833, 0.8032, 0.5833, 0.625, 0.5833, 0.625, 0.625, 0.8032, 0.625, 0.8032, 0.6667, 0.625, 0.6667, 0.625, 0.5833, 0.8032, 0.5833, 0.8032, 0.625, 0.625, 0.625, 0.625, 0.6667, 0.625, 0.625, 0.625, 0.625, 0.625, 0.6667, 0.8032, 0.5833, 0.8032, 0.625, 0.8032, 0.625, 0.8032, 0.5833, 0.8032, 0.625, 0.8032, 0.6667, 0.8032, 0.6667, 0.8032, 0.625, 0.625, 0.5833, 0.8032, 0.5833, 0.8032, 0.5833, 0.625, 0.5833])
me_cube_003.materials.append(mat_train_engine)
me_cube_003.materials.append(mat_turrent_barrels)
me_cube_003.use_remesh_preserve_volume = False
me_cube_003.use_remesh_preserve_attributes = False
me_cube_003.use_mirror_vertex_groups = False
me_cube_003.update()

# ---- objects
ob_train_body = bpy.data.objects.new('train-body', me_cube)
ob_turret_body = bpy.data.objects.new('turret-body', me_icosphere)
ob_turret_guns = bpy.data.objects.new('turret-guns', me_cylinder)
ob_train_body_001 = bpy.data.objects.new('train-body.001', me_cube_001)
ob_turret_body_001 = bpy.data.objects.new('turret-body.001', me_icosphere_001)
ob_turret_guns_001 = bpy.data.objects.new('turret-guns.001', me_cylinder_001)
ob_train_body_002 = bpy.data.objects.new('train-body.002', me_cube_002)
ob_turret_body_002 = bpy.data.objects.new('turret-body.002', me_icosphere_002)
ob_turret_guns_002 = bpy.data.objects.new('turret-guns.002', me_cylinder_002)
ob_train_engine = bpy.data.objects.new('train-engine', me_cube_003)

# ---- transforms, parenting, visibility, modifiers, constraints
ob_train_body.location = (0.001606, 4.129, 0.0)
ob_train_body.rotation_euler = (0.0, -0.0, 4.712)
ob_train_body.scale = (-3.853, 1.0, 1.0)
ob_train_body.lock_rotations_4d = False
ob_train_body.empty_display_type = 'ARROWS'
ob_train_body.lineart.crease_threshold = 0.0
ob_turret_body.parent = ob_train_body
ob_turret_body.matrix_parent_inverse = Matrix(((-0.2595, 0.0, -0.0, 0.0), (0.0, 1.0, 0.0, -0.0), (-0.0, 0.0, 1.0, -0.0), (0.0, -0.0, -0.0, 1.0)))
ob_turret_body.location = (0.0, 0.0, 0.9911)
ob_turret_body.lineart.crease_threshold = 0.0
ob_turret_guns.parent = ob_turret_body
ob_turret_guns.location = (0.0, 0.0, 0.278)
ob_turret_guns.scale = (0.8356, 0.8356, 0.8356)
ob_turret_guns.lineart.crease_threshold = 0.0
ob_train_body_001.location = (0.0005357, -4.141, 0.0)
ob_train_body_001.rotation_euler = (0.0, -0.0, 4.712)
ob_train_body_001.scale = (-3.853, 1.0, 1.0)
ob_train_body_001.lock_rotations_4d = False
ob_train_body_001.empty_display_type = 'ARROWS'
ob_train_body_001.lineart.crease_threshold = 0.0
ob_turret_body_001.parent = ob_train_body_001
ob_turret_body_001.matrix_parent_inverse = Matrix(((-0.2595, 0.0, -0.0, 2.146), (0.0, 1.0, 0.0, -0.0), (-0.0, 0.0, 1.0, -0.0), (0.0, -0.0, -0.0, 1.0)))
ob_turret_body_001.location = (8.27, 0.0, 0.9911)
ob_turret_body_001.lineart.crease_threshold = 0.0
ob_turret_guns_001.parent = ob_turret_body_001
ob_turret_guns_001.location = (0.0, 0.0, 0.278)
ob_turret_guns_001.scale = (0.8356, 0.8356, 0.8356)
ob_turret_guns_001.lineart.crease_threshold = 0.0
ob_train_body_002.location = (0.0005333, 12.36, 0.0)
ob_train_body_002.rotation_euler = (0.0, -0.0, 4.712)
ob_train_body_002.scale = (-3.853, 1.0, 1.0)
ob_train_body_002.lock_rotations_4d = False
ob_train_body_002.empty_display_type = 'ARROWS'
ob_train_body_002.lineart.crease_threshold = 0.0
ob_turret_body_002.parent = ob_train_body_002
ob_turret_body_002.matrix_parent_inverse = Matrix(((-0.2595, 0.0, -0.0, -2.137), (0.0, 1.0, 0.0, -0.0), (-0.0, -0.0, 1.0, 0.0), (0.0, -0.0, -0.0, 1.0)))
ob_turret_body_002.location = (-8.233, 0.0, 0.9911)
ob_turret_body_002.lineart.crease_threshold = 0.0
ob_turret_guns_002.parent = ob_turret_body_002
ob_turret_guns_002.location = (0.0, 0.0, 0.278)
ob_turret_guns_002.scale = (0.8356, 0.8356, 0.8356)
ob_turret_guns_002.lineart.crease_threshold = 0.0
ob_train_engine.location = (0.0005373, -12.35, 0.0)
ob_train_engine.rotation_euler = (0.0, -0.0, 4.712)
ob_train_engine.scale = (-3.853, 1.0, 1.0)
ob_train_engine.lock_rotations_4d = False
ob_train_engine.empty_display_type = 'ARROWS'
ob_train_engine.lineart.crease_threshold = 0.0

# ---- collection membership
col_collection.objects.link(ob_train_body)
col_collection.objects.link(ob_turret_body)
col_collection.objects.link(ob_turret_guns)
col_collection.objects.link(ob_train_body_001)
col_collection.objects.link(ob_turret_body_001)
col_collection.objects.link(ob_turret_guns_001)
col_collection.objects.link(ob_train_body_002)
col_collection.objects.link(ob_turret_body_002)
col_collection.objects.link(ob_turret_guns_002)
col_collection.objects.link(ob_train_engine)

# ---- scene / render settings (as saved in the file)
scene.frame_start = 1; scene.frame_end = 250; scene.frame_set(1)
scene.render.engine = 'BLENDER_EEVEE_NEXT'
scene.cycles.use_denoising = False
scene.cycles.samples = 128
scene.cycles.sampling_pattern = 'TABULATED_SOBOL'
scene.cycles.use_adaptive_sampling = False
scene.cycles.use_light_tree = False
scene.view_settings.view_transform = 'Filmic'
bpy.context.view_layer.update()

# ---- added for rendering (the .blend has no active camera and no usable light): camera, sun
cam_auto = bpy.data.cameras.new('AutoCamera')
cam_auto.lens = 50.0
cam_auto.sensor_width = 36.0
cam_auto.clip_end = 1000.0
ob_auto_camera = bpy.data.objects.new('AutoCamera', cam_auto)
scene.collection.objects.link(ob_auto_camera)
ob_auto_camera.location = (31.4545, -38.2296, 26.1659)
ob_auto_camera.rotation_euler = (1.09748, -7.21219e-08, 0.694738)
scene.camera = ob_auto_camera
light_auto_sun = bpy.data.lights.new('AutoSun', 'SUN')
light_auto_sun.energy = 3.0
light_auto_sun.angle = 0.0523599
ob_auto_sun = bpy.data.objects.new('AutoSun', light_auto_sun)
scene.collection.objects.link(ob_auto_sun)
ob_auto_sun.rotation_euler = (0.872665, 0.174533, 0.523599)
bpy.context.view_layer.update()
